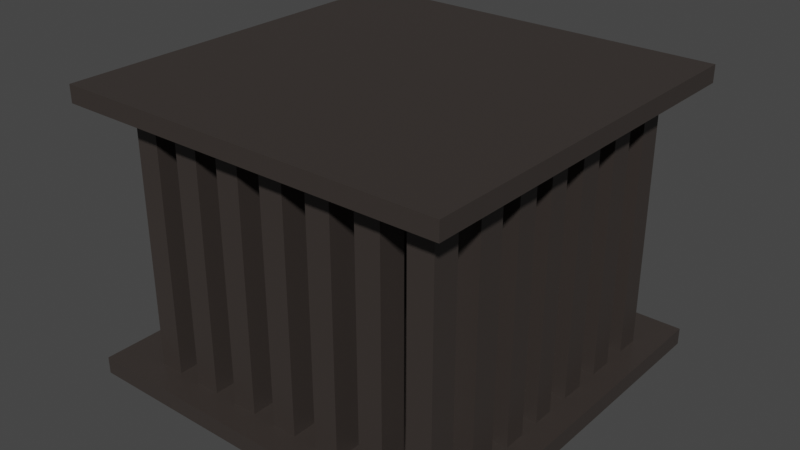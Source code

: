# Source: CageGoal.blend  (saved by Blender 2.80.75; exported with 4.5.12 LTS)
import bpy
from mathutils import Matrix  # noqa: F401  (used for matrix-valued properties, if any)

bpy.ops.wm.read_factory_settings(use_empty=True)
scene = bpy.context.scene
scene.name = 'Scene'

# ---- collections
col_collection = bpy.data.collections.new('Collection'); scene.collection.children.link(col_collection)

# ---- materials (node trees are filled in below, after node groups)
mat_material = bpy.data.materials.new('Material')
mat_material.alpha_threshold = 0.0
mat_material.use_transparent_shadow = False
mat_material.line_color = (0.0, 0.0, 0.0, 1.0)

# ---- material node trees
mat_material.use_nodes = True; mat_material.node_tree.nodes.clear()
_N = mat_material.node_tree.nodes; _L = mat_material.node_tree.links
n0 = _N.new('ShaderNodeOutputMaterial'); n0.name = 'Material Output'; n0.location = (300, 300)
n1 = _N.new('ShaderNodeBsdfPrincipled'); n1.name = 'Principled BSDF'; n1.location = (10, 300)
n1.distribution = 'GGX'
n1.subsurface_method = 'BURLEY'
n1.inputs[0].default_value = (0.04203, 0.03407, 0.03045, 1.0)
n1.inputs[2].default_value = 0.4
n1.inputs[3].default_value = 1.45
n1.inputs[27].default_value = (0.0, 0.0, 0.0, 1.0)
n1.inputs[28].default_value = 1.0
_L.new(n1.outputs[0], n0.inputs[0])
n0.is_active_output = True

# ---- world
world_world = bpy.data.worlds.new('World'); scene.world = world_world
world_world.use_nodes = True; world_world.node_tree.nodes.clear()
_N = world_world.node_tree.nodes; _L = world_world.node_tree.links
n0 = _N.new('ShaderNodeOutputWorld'); n0.name = 'World Output'; n0.location = (300, 300)
n1 = _N.new('ShaderNodeBackground'); n1.name = 'Background'; n1.location = (10, 300)
n1.inputs[0].default_value = (0.05088, 0.05088, 0.05088, 1.0)
_L.new(n1.outputs[0], n0.inputs[0])
n0.is_active_output = True
world_world.color = (0.05088, 0.05088, 0.05088)
world_world.use_sun_shadow = False
world_world.sun_shadow_jitter_overblur = 0.0

# ---- meshes
me_cube_002 = bpy.data.meshes.new('Cube.002')
me_cube_002.from_pydata([(1.0, 1.0, 1.0), (1.0, 1.0, -1.0), (1.0, -1.0, 1.0), (1.0, -1.0, -1.0), (-1.0, 1.0, 1.0), (-1.0, 1.0, -1.0), (-1.0, -1.0, 1.0), (-1.0, -1.0, -1.0), (1.0, 1.0, 32.7), (1.0, 1.0, 30.7), (1.0, -1.0, 32.7), (1.0, -1.0, 30.7), (-1.0, 1.0, 32.7), (-1.0, 1.0, 30.7), (-1.0, -1.0, 32.7), (-1.0, -1.0, 30.7), (-0.003192, 1.0, 30.7), (-0.003192, -1.0, 32.7), (-0.003192, -1.0, 30.7), (-0.003192, 1.0, 32.7), (-1.0, 0.0, 30.7), (1.0, 0.0, 32.7), (-1.0, 0.0, 32.7), (1.0, 0.0, 30.7), (-0.003192, 0.0, 30.7), (-0.003192, 0.0, 32.7), (-1.0, -0.4475, 30.7), (1.0, -0.4475, 32.7), (-0.003192, -0.4475, 30.7), (-0.003192, -0.4475, 32.7), (-1.0, -0.4475, 32.7), (1.0, -0.4475, 30.7), (-1.0, 0.5, 32.7), (1.0, 0.5, 30.7), (-1.0, 0.5, 30.7), (1.0, 0.5, 32.7), (-0.003192, 0.5, 30.7), (-0.003192, 0.5, 32.7), (-0.5016, 1.0, 30.7), (-0.5016, -1.0, 32.7), (-0.5016, -1.0, 30.7), (-0.5016, 1.0, 32.7), (-0.5016, 0.0, 30.7), (-0.5016, 0.0, 32.7), (-0.5016, -0.4475, 30.7), (-0.5016, -0.4475, 32.7), (-0.5016, 0.5, 32.7), (-0.5016, 0.5, 30.7), (0.4984, -1.0, 30.7), (0.4984, 1.0, 32.7), (0.4984, 1.0, 30.7), (0.4984, -1.0, 32.7), (0.4984, 0.0, 32.7), (0.4984, 0.0, 30.7), (0.4984, -0.4475, 32.7), (0.4984, -0.4475, 30.7), (0.4984, 0.5, 30.7), (0.4984, 0.5, 32.7), (-1.0, -0.7238, 30.7), (1.0, -0.7238, 32.7), (-0.003192, -0.7238, 30.7), (-0.003192, -0.7238, 32.7), (-1.0, -0.7238, 32.7), (1.0, -0.7238, 30.7), (-0.5016, -0.7238, 30.7), (-0.5016, -0.7238, 32.7), (0.4984, -0.7238, 32.7), (0.4984, -0.7238, 30.7), (-1.0, 0.25, 30.7), (1.0, 0.25, 32.7), (-0.003192, 0.25, 30.7), (-0.003192, 0.25, 32.7), (-1.0, 0.25, 32.7), (1.0, 0.25, 30.7), (-0.5016, 0.25, 32.7), (-0.5016, 0.25, 30.7), (0.4984, 0.25, 30.7), (0.4984, 0.25, 32.7), (-1.0, 0.75, 32.7), (1.0, 0.75, 30.7), (-1.0, 0.75, 30.7), (1.0, 0.75, 32.7), (-0.003192, 0.75, 30.7), (-0.003192, 0.75, 32.7), (-0.5016, 0.75, 30.7), (-0.5016, 0.75, 32.7), (0.4984, 0.75, 32.7), (0.4984, 0.75, 30.7), (-1.0, -0.2205, 32.7), (1.0, -0.2205, 30.7), (-1.0, -0.2205, 30.7), (1.0, -0.2205, 32.7), (-0.003192, -0.2205, 30.7), (-0.003192, -0.2205, 32.7), (-0.5016, -0.2205, 32.7), (-0.5016, -0.2205, 30.7), (0.4984, -0.2205, 30.7), (0.4984, -0.2205, 32.7), (0.7492, -1.0, 30.7), (0.7492, 1.0, 32.7), (0.7492, 0.0, 32.7), (0.7492, -0.4475, 32.7), (0.7492, 0.5, 32.7), (0.7492, 1.0, 30.7), (0.7492, -1.0, 32.7), (0.7492, 0.0, 30.7), (0.7492, -0.4475, 30.7), (0.7492, 0.5, 30.7), (0.7492, -0.7238, 32.7), (0.7492, -0.7238, 30.7), (0.7492, 0.25, 32.7), (0.7492, 0.25, 30.7), (0.7492, 0.75, 32.7), (0.7492, 0.75, 30.7), (0.7492, -0.2205, 32.7), (0.7492, -0.2205, 30.7), (0.2476, 1.0, 30.7), (0.2476, -1.0, 32.7), (0.2476, 0.0, 30.7), (0.2476, -0.4475, 30.7), (0.2476, 0.5, 30.7), (0.2476, -1.0, 30.7), (0.2476, 1.0, 32.7), (0.2476, 0.0, 32.7), (0.2476, -0.4475, 32.7), (0.2476, 0.5, 32.7), (0.2476, -0.7238, 30.7), (0.2476, -0.7238, 32.7), (0.2476, 0.25, 30.7), (0.2476, 0.25, 32.7), (0.2476, 0.75, 30.7), (0.2476, 0.75, 32.7), (0.2476, -0.2205, 30.7), (0.2476, -0.2205, 32.7), (-0.2524, -1.0, 30.7), (-0.2524, 1.0, 32.7), (-0.2524, 0.0, 32.7), (-0.2524, -0.4475, 32.7), (-0.2524, 0.5, 32.7), (-0.2524, 1.0, 30.7), (-0.2524, -1.0, 32.7), (-0.2524, 0.0, 30.7), (-0.2524, -0.4475, 30.7), (-0.2524, 0.5, 30.7), (-0.2524, -0.7238, 32.7), (-0.2524, -0.7238, 30.7), (-0.2524, 0.25, 32.7), (-0.2524, 0.25, 30.7), (-0.2524, 0.75, 32.7), (-0.2524, 0.75, 30.7), (-0.2524, -0.2205, 32.7), (-0.2524, -0.2205, 30.7), (-0.7508, 1.0, 30.7), (-0.7508, -1.0, 32.7), (-0.7508, 0.0, 30.7), (-0.7508, -0.4475, 30.7), (-0.7508, 0.5, 30.7), (-0.7508, -1.0, 30.7), (-0.7508, 1.0, 32.7), (-0.7508, 0.0, 32.7), (-0.7508, -0.4475, 32.7), (-0.7508, 0.5, 32.7), (-0.7508, -0.7238, 30.7), (-0.7508, -0.7238, 32.7), (-0.7508, 0.25, 30.7), (-0.7508, 0.25, 32.7), (-0.7508, 0.75, 30.7), (-0.7508, 0.75, 32.7), (-0.7508, -0.2205, 30.7), (-0.7508, -0.2205, 32.7), (-1.0, -0.8619, 30.7), (1.0, -0.8619, 32.7), (-0.003192, -0.8619, 30.7), (-0.003192, -0.8619, 32.7), (-0.5016, -0.8619, 30.7), (-0.5016, -0.8619, 32.7), (0.4984, -0.8619, 32.7), (0.4984, -0.8619, 30.7), (-1.0, -0.8619, 32.7), (1.0, -0.8619, 30.7), (0.7492, -0.8619, 32.7), (0.7492, -0.8619, 30.7), (0.2476, -0.8619, 30.7), (0.2476, -0.8619, 32.7), (-0.2524, -0.8619, 32.7), (-0.2524, -0.8619, 30.7), (-0.7508, -0.8619, 30.7), (-0.7508, -0.8619, 32.7), (-1.0, -0.5856, 32.7), (1.0, -0.5856, 30.7), (-1.0, -0.5856, 30.7), (1.0, -0.5856, 32.7), (-0.003192, -0.5856, 30.7), (-0.003192, -0.5856, 32.7), (-0.5016, -0.5856, 30.7), (-0.5016, -0.5856, 32.7), (0.4984, -0.5856, 32.7), (0.4984, -0.5856, 30.7), (0.7492, -0.5856, 30.7), (0.7492, -0.5856, 32.7), (0.2476, -0.5856, 32.7), (0.2476, -0.5856, 30.7), (-0.2524, -0.5856, 30.7), (-0.2524, -0.5856, 32.7), (-0.7508, -0.5856, 32.7), (-0.7508, -0.5856, 30.7), (-1.0, -0.334, 30.7), (1.0, -0.334, 32.7), (-0.003192, -0.334, 30.7), (-0.003192, -0.334, 32.7), (-0.5016, -0.334, 32.7), (-0.5016, -0.334, 30.7), (0.4984, -0.334, 30.7), (0.4984, -0.334, 32.7), (-1.0, -0.334, 32.7), (1.0, -0.334, 30.7), (0.7492, -0.334, 32.7), (0.7492, -0.334, 30.7), (0.2476, -0.334, 30.7), (0.2476, -0.334, 32.7), (-0.2524, -0.334, 32.7), (-0.2524, -0.334, 30.7), (-0.7508, -0.334, 30.7), (-0.7508, -0.334, 32.7), (-1.0, -0.1102, 32.7), (1.0, -0.1102, 30.7), (-1.0, -0.1102, 30.7), (1.0, -0.1102, 32.7), (-0.003192, -0.1102, 30.7), (-0.003192, -0.1102, 32.7), (-0.5016, -0.1102, 32.7), (-0.5016, -0.1102, 30.7), (0.4984, -0.1102, 30.7), (0.4984, -0.1102, 32.7), (0.7492, -0.1102, 30.7), (0.7492, -0.1102, 32.7), (0.2476, -0.1102, 32.7), (0.2476, -0.1102, 30.7), (-0.2524, -0.1102, 30.7), (-0.2524, -0.1102, 32.7), (-0.7508, -0.1102, 32.7), (-0.7508, -0.1102, 30.7), (-1.0, 0.125, 30.7), (1.0, 0.125, 32.7), (-0.003192, 0.125, 30.7), (-0.003192, 0.125, 32.7), (-0.5016, 0.125, 32.7), (-0.5016, 0.125, 30.7), (0.4984, 0.125, 30.7), (0.4984, 0.125, 32.7), (-1.0, 0.125, 32.7), (1.0, 0.125, 30.7), (0.7492, 0.125, 32.7), (0.7492, 0.125, 30.7), (0.2476, 0.125, 30.7), (0.2476, 0.125, 32.7), (-0.2524, 0.125, 32.7), (-0.2524, 0.125, 30.7), (-0.7508, 0.125, 30.7), (-0.7508, 0.125, 32.7), (-1.0, 0.375, 32.7), (1.0, 0.375, 30.7), (-1.0, 0.375, 30.7), (1.0, 0.375, 32.7), (-0.003192, 0.375, 30.7), (-0.003192, 0.375, 32.7), (-0.5016, 0.375, 32.7), (-0.5016, 0.375, 30.7), (0.4984, 0.375, 30.7), (0.4984, 0.375, 32.7), (0.7492, 0.375, 30.7), (0.7492, 0.375, 32.7), (0.2476, 0.375, 32.7), (0.2476, 0.375, 30.7), (-0.2524, 0.375, 30.7), (-0.2524, 0.375, 32.7), (-0.7508, 0.375, 32.7), (-0.7508, 0.375, 30.7), (-1.0, 0.625, 30.7), (1.0, 0.625, 32.7), (-0.003192, 0.625, 30.7), (-0.003192, 0.625, 32.7), (-0.5016, 0.625, 30.7), (-0.5016, 0.625, 32.7), (0.4984, 0.625, 32.7), (0.4984, 0.625, 30.7), (-1.0, 0.625, 32.7), (1.0, 0.625, 30.7), (0.7492, 0.625, 32.7), (0.7492, 0.625, 30.7), (0.2476, 0.625, 30.7), (0.2476, 0.625, 32.7), (-0.2524, 0.625, 32.7), (-0.2524, 0.625, 30.7), (-0.7508, 0.625, 30.7), (-0.7508, 0.625, 32.7), (-1.0, 0.875, 32.7), (1.0, 0.875, 30.7), (-1.0, 0.875, 30.7), (1.0, 0.875, 32.7), (-0.003192, 0.875, 30.7), (-0.003192, 0.875, 32.7), (-0.5016, 0.875, 30.7), (-0.5016, 0.875, 32.7), (0.4984, 0.875, 32.7), (0.4984, 0.875, 30.7), (0.7492, 0.875, 30.7), (0.7492, 0.875, 32.7), (0.2476, 0.875, 32.7), (0.2476, 0.875, 30.7), (-0.2524, 0.875, 30.7), (-0.2524, 0.875, 32.7), (-0.7508, 0.875, 32.7), (-0.7508, 0.875, 30.7), (-0.8754, 1.0, 30.7), (-0.8754, -1.0, 32.7), (-0.8754, 0.0, 30.7), (-0.8754, -0.4475, 30.7), (-0.8754, 0.5, 30.7), (-0.8754, -0.7238, 30.7), (-0.8754, 0.25, 30.7), (-0.8754, 0.75, 30.7), (-0.8754, -0.2205, 30.7), (-0.8754, -1.0, 30.7), (-0.8754, 1.0, 32.7), (-0.8754, 0.0, 32.7), (-0.8754, -0.4475, 32.7), (-0.8754, 0.5, 32.7), (-0.8754, -0.7238, 32.7), (-0.8754, 0.25, 32.7), (-0.8754, 0.75, 32.7), (-0.8754, -0.2205, 32.7), (-0.8754, -0.8619, 30.7), (-0.8754, -0.8619, 32.7), (-0.8754, -0.5856, 30.7), (-0.8754, -0.5856, 32.7), (-0.8754, -0.334, 30.7), (-0.8754, -0.334, 32.7), (-0.8754, -0.1102, 30.7), (-0.8754, -0.1102, 32.7), (-0.8754, 0.125, 30.7), (-0.8754, 0.125, 32.7), (-0.8754, 0.375, 30.7), (-0.8754, 0.375, 32.7), (-0.8754, 0.625, 30.7), (-0.8754, 0.625, 32.7), (-0.8754, 0.875, 30.7), (-0.8754, 0.875, 32.7), (-0.6262, -1.0, 30.7), (-0.6262, 1.0, 32.7), (-0.6262, 0.0, 32.7), (-0.6262, -0.4475, 32.7), (-0.6262, 0.5, 32.7), (-0.6262, -0.7238, 32.7), (-0.6262, 0.25, 32.7), (-0.6262, 0.75, 32.7), (-0.6262, -0.2205, 32.7), (-0.6262, 1.0, 30.7), (-0.6262, -1.0, 32.7), (-0.6262, 0.0, 30.7), (-0.6262, -0.4475, 30.7), (-0.6262, 0.5, 30.7), (-0.6262, -0.7238, 30.7), (-0.6262, 0.25, 30.7), (-0.6262, 0.75, 30.7), (-0.6262, -0.2205, 30.7), (-0.6262, -0.8619, 32.7), (-0.6262, -0.8619, 30.7), (-0.6262, -0.5856, 32.7), (-0.6262, -0.5856, 30.7), (-0.6262, -0.334, 32.7), (-0.6262, -0.334, 30.7), (-0.6262, -0.1102, 32.7), (-0.6262, -0.1102, 30.7), (-0.6262, 0.125, 32.7), (-0.6262, 0.125, 30.7), (-0.6262, 0.375, 32.7), (-0.6262, 0.375, 30.7), (-0.6262, 0.625, 32.7), (-0.6262, 0.625, 30.7), (-0.6262, 0.875, 32.7), (-0.6262, 0.875, 30.7), (-0.377, 1.0, 30.7), (-0.377, -1.0, 32.7), (-0.377, 0.0, 30.7), (-0.377, -0.4475, 30.7), (-0.377, 0.5, 30.7), (-0.377, -0.7238, 30.7), (-0.377, 0.25, 30.7), (-0.377, 0.75, 30.7), (-0.377, -0.2205, 30.7), (-0.377, -1.0, 30.7), (-0.377, 1.0, 32.7), (-0.377, 0.0, 32.7), (-0.377, -0.4475, 32.7), (-0.377, 0.5, 32.7), (-0.377, -0.7238, 32.7), (-0.377, 0.25, 32.7), (-0.377, 0.75, 32.7), (-0.377, -0.2205, 32.7), (-0.377, -0.8619, 30.7), (-0.377, -0.8619, 32.7), (-0.377, -0.5856, 30.7), (-0.377, -0.5856, 32.7), (-0.377, -0.334, 30.7), (-0.377, -0.334, 32.7), (-0.377, -0.1102, 30.7), (-0.377, -0.1102, 32.7), (-0.377, 0.125, 30.7), (-0.377, 0.125, 32.7), (-0.377, 0.375, 30.7), (-0.377, 0.375, 32.7), (-0.377, 0.625, 30.7), (-0.377, 0.625, 32.7), (-0.377, 0.875, 30.7), (-0.377, 0.875, 32.7), (-0.1278, -1.0, 30.7), (-0.1278, 1.0, 32.7), (-0.1278, 0.0, 32.7), (-0.1278, -0.4475, 32.7), (-0.1278, 0.5, 32.7), (-0.1278, -0.7238, 32.7), (-0.1278, 0.25, 32.7), (-0.1278, 0.75, 32.7), (-0.1278, -0.2205, 32.7), (-0.1278, 1.0, 30.7), (-0.1278, -1.0, 32.7), (-0.1278, 0.0, 30.7), (-0.1278, -0.4475, 30.7), (-0.1278, 0.5, 30.7), (-0.1278, -0.7238, 30.7), (-0.1278, 0.25, 30.7), (-0.1278, 0.75, 30.7), (-0.1278, -0.2205, 30.7), (-0.1278, -0.8619, 32.7), (-0.1278, -0.8619, 30.7), (-0.1278, -0.5856, 32.7), (-0.1278, -0.5856, 30.7), (-0.1278, -0.334, 32.7), (-0.1278, -0.334, 30.7), (-0.1278, -0.1102, 32.7), (-0.1278, -0.1102, 30.7), (-0.1278, 0.125, 32.7), (-0.1278, 0.125, 30.7), (-0.1278, 0.375, 32.7), (-0.1278, 0.375, 30.7), (-0.1278, 0.625, 32.7), (-0.1278, 0.625, 30.7), (-0.1278, 0.875, 32.7), (-0.1278, 0.875, 30.7), (0.1222, 1.0, 30.7), (0.1222, -1.0, 32.7), (0.1222, 0.0, 30.7), (0.1222, -0.4475, 30.7), (0.1222, 0.5, 30.7), (0.1222, -0.7238, 30.7), (0.1222, 0.25, 30.7), (0.1222, 0.75, 30.7), (0.1222, -0.2205, 30.7), (0.1222, -1.0, 30.7), (0.1222, 1.0, 32.7), (0.1222, 0.0, 32.7), (0.1222, -0.4475, 32.7), (0.1222, 0.5, 32.7), (0.1222, -0.7238, 32.7), (0.1222, 0.25, 32.7), (0.1222, 0.75, 32.7), (0.1222, -0.2205, 32.7), (0.1222, -0.8619, 30.7), (0.1222, -0.8619, 32.7), (0.1222, -0.5856, 30.7), (0.1222, -0.5856, 32.7), (0.1222, -0.334, 30.7), (0.1222, -0.334, 32.7), (0.1222, -0.1102, 30.7), (0.1222, -0.1102, 32.7), (0.1222, 0.125, 30.7), (0.1222, 0.125, 32.7), (0.1222, 0.375, 30.7), (0.1222, 0.375, 32.7), (0.1222, 0.625, 30.7), (0.1222, 0.625, 32.7), (0.1222, 0.875, 30.7), (0.1222, 0.875, 32.7), (0.373, -1.0, 30.7), (0.373, 1.0, 32.7), (0.373, 0.0, 32.7), (0.373, -0.4475, 32.7), (0.373, 0.5, 32.7), (0.373, -0.7238, 32.7), (0.373, 0.25, 32.7), (0.373, 0.75, 32.7), (0.373, -0.2205, 32.7), (0.373, 1.0, 30.7), (0.373, -1.0, 32.7), (0.373, 0.0, 30.7), (0.373, -0.4475, 30.7), (0.373, 0.5, 30.7), (0.373, -0.7238, 30.7), (0.373, 0.25, 30.7), (0.373, 0.75, 30.7), (0.373, -0.2205, 30.7), (0.373, -0.8619, 32.7), (0.373, -0.8619, 30.7), (0.373, -0.5856, 32.7), (0.373, -0.5856, 30.7), (0.373, -0.334, 32.7), (0.373, -0.334, 30.7), (0.373, -0.1102, 32.7), (0.373, -0.1102, 30.7), (0.373, 0.125, 32.7), (0.373, 0.125, 30.7), (0.373, 0.375, 32.7), (0.373, 0.375, 30.7), (0.373, 0.625, 32.7), (0.373, 0.625, 30.7), (0.373, 0.875, 32.7), (0.373, 0.875, 30.7), (0.6238, 1.0, 30.7), (0.6238, -1.0, 32.7), (0.6238, 0.0, 30.7), (0.6238, -0.4475, 30.7), (0.6238, 0.5, 30.7), (0.6238, -0.7238, 30.7), (0.6238, 0.25, 30.7), (0.6238, 0.75, 30.7), (0.6238, -0.2205, 30.7), (0.6238, -1.0, 30.7), (0.6238, 1.0, 32.7), (0.6238, 0.0, 32.7), (0.6238, -0.4475, 32.7), (0.6238, 0.5, 32.7), (0.6238, -0.7238, 32.7), (0.6238, 0.25, 32.7), (0.6238, 0.75, 32.7), (0.6238, -0.2205, 32.7), (0.6238, -0.8619, 30.7), (0.6238, -0.8619, 32.7), (0.6238, -0.5856, 30.7), (0.6238, -0.5856, 32.7), (0.6238, -0.334, 30.7), (0.6238, -0.334, 32.7), (0.6238, -0.1102, 30.7), (0.6238, -0.1102, 32.7), (0.6238, 0.125, 30.7), (0.6238, 0.125, 32.7), (0.6238, 0.375, 30.7), (0.6238, 0.375, 32.7), (0.6238, 0.625, 30.7), (0.6238, 0.625, 32.7), (0.6238, 0.875, 30.7), (0.6238, 0.875, 32.7), (0.8746, -1.0, 30.7), (0.8746, 1.0, 32.7), (0.8746, 0.0, 32.7), (0.8746, -0.4475, 32.7), (0.8746, 0.5, 32.7), (0.8746, -0.7238, 32.7), (0.8746, 0.25, 32.7), (0.8746, 0.75, 32.7), (0.8746, -0.2205, 32.7), (0.8746, 1.0, 30.7), (0.8746, -1.0, 32.7), (0.8746, 0.0, 30.7), (0.8746, -0.4475, 30.7), (0.8746, 0.5, 30.7), (0.8746, -0.7238, 30.7), (0.8746, 0.25, 30.7), (0.8746, 0.75, 30.7), (0.8746, -0.2205, 30.7), (0.8746, -0.8619, 32.7), (0.8746, -0.8619, 30.7), (0.8746, -0.5856, 32.7), (0.8746, -0.5856, 30.7), (0.8746, -0.334, 32.7), (0.8746, -0.334, 30.7), (0.8746, -0.1102, 32.7), (0.8746, -0.1102, 30.7), (0.8746, 0.125, 32.7), (0.8746, 0.125, 30.7), (0.8746, 0.375, 32.7), (0.8746, 0.375, 30.7), (0.8746, 0.625, 32.7), (0.8746, 0.625, 30.7), (0.8746, 0.875, 32.7), (0.8746, 0.875, 30.7), (0.8746, -0.7238, 0.7526), (0.7492, -0.7238, 0.7526), (0.7492, -0.8619, 0.7526), (0.8746, -0.8619, 0.7526), (0.8746, -0.4475, 0.6714), (0.7492, -0.4475, 0.6714), (0.7492, -0.5856, 0.6714), (0.8746, -0.5856, 0.6714), (0.8746, -0.2205, 0.8337), (0.7492, -0.2205, 0.8337), (0.7492, -0.334, 0.8337), (0.8746, -0.334, 0.8337), (0.8746, 0.0, 0.8337), (0.7492, 0.0, 0.8337), (0.7492, -0.1102, 0.8337), (0.8746, -0.1102, 0.8337), (0.8746, 0.25, 0.6714), (0.7492, 0.25, 0.6714), (0.7492, 0.125, 0.6714), (0.8746, 0.125, 0.6714), (0.8746, 0.5, 0.8337), (0.7492, 0.5, 0.8337), (0.7492, 0.375, 0.8337), (0.8746, 0.375, 0.8337), (0.8746, 0.75, 0.5903), (0.7492, 0.75, 0.5903), (0.7492, 0.625, 0.5903), (0.8746, 0.625, 0.5903), (0.7492, 0.875, 0.9149), (0.7492, 0.75, 0.9149), (0.6238, 0.75, 0.9149), (0.6238, 0.875, 0.9149), (0.4984, 0.875, 0.9149), (0.4984, 0.75, 0.9149), (0.373, 0.75, 0.9149), (0.373, 0.875, 0.9149), (0.2476, 0.875, 0.6714), (0.2476, 0.75, 0.6714), (0.1222, 0.75, 0.6714), (0.1222, 0.875, 0.6714), (-0.003192, 0.875, 0.6714), (-0.003192, 0.75, 0.6714), (-0.1278, 0.75, 0.6714), (-0.1278, 0.875, 0.6714), (-0.2524, 0.875, 0.8338), (-0.2524, 0.75, 0.8338), (-0.377, 0.75, 0.8338), (-0.377, 0.875, 0.8338), (-0.5016, 0.875, 0.6714), (-0.5016, 0.75, 0.6714), (-0.6262, 0.75, 0.6714), (-0.6262, 0.875, 0.6714), (-0.7508, 0.875, 0.7526), (-0.7508, 0.75, 0.7526), (-0.8754, 0.75, 0.7526), (-0.8754, 0.875, 0.7526), (-0.7508, 0.625, 0.7526), (-0.7508, 0.5, 0.7526), (-0.8754, 0.5, 0.7526), (-0.8754, 0.625, 0.7526), (-0.7508, 0.375, 0.9149), (-0.7508, 0.25, 0.9149), (-0.8754, 0.25, 0.9149), (-0.8754, 0.375, 0.9149), (-0.7508, 0.125, 0.7526), (-0.7508, 0.0, 0.7526), (-0.8754, 0.0, 0.7526), (-0.8754, 0.125, 0.7526), (-0.7508, -0.1102, 0.8337), (-0.7508, -0.2205, 0.8337), (-0.8754, -0.2205, 0.8337), (-0.8754, -0.1102, 0.8337), (-0.7508, -0.334, 0.8013), (-0.7508, -0.4475, 0.8013), (-0.8754, -0.4475, 0.8013), (-0.8754, -0.334, 0.8013), (-0.7508, -0.5856, 0.6065), (-0.7508, -0.7238, 0.6065), (-0.8754, -0.7238, 0.6065), (-0.8754, -0.5856, 0.6065), (-0.6262, -0.7238, 0.8013), (-0.7508, -0.7238, 0.8013), (-0.7508, -0.8619, 0.8013), (-0.6262, -0.8619, 0.8013), (-0.377, -0.7238, 0.9961), (-0.5016, -0.7238, 0.9961), (-0.5016, -0.8619, 0.9961), (-0.377, -0.8619, 0.9961), (-0.1278, -0.7238, 0.6714), (-0.2524, -0.7238, 0.6714), (-0.2524, -0.8619, 0.6714), (-0.1278, -0.8619, 0.6714), (0.1222, -0.7238, 0.8338), (-0.003192, -0.7238, 0.8338), (-0.003192, -0.8619, 0.8338), (0.1222, -0.8619, 0.8338), (0.373, -0.7238, 0.7526), (0.2476, -0.7238, 0.7526), (0.2476, -0.8619, 0.7526), (0.373, -0.8619, 0.7526), (0.6238, -0.7238, 0.8338), (0.4984, -0.7238, 0.8338), (0.4984, -0.8619, 0.8338), (0.6238, -0.8619, 0.8338)], [], [(0, 4, 6, 2), (3, 2, 6, 7), (7, 6, 4, 5), (5, 1, 3, 7), (1, 0, 2, 3), (5, 4, 0, 1), (333, 178, 14, 315), (323, 315, 14, 15), (298, 296, 12, 13), (571, 179, 11, 552), (179, 171, 10, 11), (561, 553, 8, 9), (425, 417, 19, 16), (435, 172, 18, 416), (459, 451, 17, 18), (469, 173, 17, 451), (477, 245, 25, 461), (443, 244, 24, 427), (251, 243, 21, 23), (579, 251, 23, 563), (226, 224, 22, 20), (341, 250, 22, 325), (190, 188, 30, 26), (473, 209, 29, 462), (439, 208, 28, 428), (215, 207, 27, 31), (575, 215, 31, 564), (337, 214, 30, 326), (345, 286, 32, 327), (583, 287, 33, 565), (287, 279, 35, 33), (447, 280, 36, 429), (481, 281, 37, 463), (262, 260, 32, 34), (379, 282, 47, 361), (413, 283, 46, 395), (405, 210, 45, 394), (371, 211, 44, 360), (409, 246, 43, 393), (375, 247, 42, 359), (367, 174, 40, 348), (357, 349, 41, 38), (391, 383, 39, 40), (401, 175, 39, 383), (549, 284, 57, 531), (515, 285, 56, 497), (507, 212, 55, 496), (541, 213, 54, 530), (511, 248, 53, 495), (545, 249, 52, 529), (537, 176, 51, 519), (527, 519, 51, 48), (493, 485, 49, 50), (503, 177, 48, 484), (505, 197, 67, 498), (539, 196, 66, 532), (403, 195, 65, 396), (369, 194, 64, 362), (170, 178, 62, 58), (471, 193, 61, 464), (437, 192, 60, 430), (189, 191, 59, 63), (573, 189, 63, 566), (335, 188, 62, 328), (547, 269, 77, 533), (513, 268, 76, 499), (377, 267, 75, 363), (411, 266, 74, 397), (242, 250, 72, 68), (343, 260, 72, 329), (581, 261, 73, 567), (261, 263, 69, 73), (445, 264, 70, 431), (479, 265, 71, 465), (305, 87, 619, 618), (551, 304, 86, 534), (415, 303, 85, 398), (381, 302, 634, 637), (483, 301, 83, 466), (300, 82, 627, 626), (297, 299, 81, 79), (585, 297, 79, 568), (347, 296, 78, 330), (278, 286, 78, 80), (543, 233, 97, 535), (509, 232, 96, 501), (373, 231, 95, 365), (407, 230, 94, 399), (339, 224, 88, 331), (577, 225, 89, 569), (225, 227, 91, 89), (441, 228, 92, 433), (475, 229, 93, 467), (206, 214, 88, 90), (542, 234, 115, 526), (576, 235, 114, 560), (525, 550, 617, 616), (584, 307, 112, 559), (546, 270, 111, 524), (580, 271, 110, 558), (538, 198, 109, 523), (572, 199, 108, 557), (552, 562, 104, 98), (570, 180, 104, 562), (578, 252, 100, 554), (574, 216, 101, 555), (582, 288, 102, 556), (548, 289, 107, 522), (540, 217, 106, 521), (544, 253, 105, 520), (518, 528, 99, 103), (536, 181, 98, 527), (508, 236, 133, 492), (474, 237, 132, 458), (516, 308, 131, 491), (309, 130, 623, 622), (512, 272, 129, 490), (478, 273, 128, 456), (504, 200, 127, 489), (470, 201, 126, 455), (468, 182, 121, 459), (450, 460, 122, 116), (476, 254, 118, 452), (472, 218, 119, 453), (480, 290, 120, 454), (514, 291, 125, 488), (506, 219, 124, 487), (510, 255, 123, 486), (502, 183, 117, 494), (484, 494, 117, 121), (406, 238, 151, 390), (440, 239, 150, 424), (414, 310, 630, 633), (448, 311, 148, 423), (410, 274, 147, 388), (444, 275, 146, 422), (402, 202, 145, 387), (436, 203, 144, 421), (434, 184, 140, 426), (416, 426, 140, 134), (442, 256, 136, 418), (438, 220, 137, 419), (446, 292, 138, 420), (412, 293, 143, 386), (404, 221, 142, 385), (408, 257, 141, 384), (400, 185, 134, 391), (382, 392, 135, 139), (372, 240, 169, 356), (241, 168, 655, 654), (380, 312, 167, 355), (313, 166, 639, 638), (376, 276, 165, 354), (320, 342, 649, 648), (368, 204, 163, 353), (162, 319, 664, 663), (314, 324, 158, 152), (332, 186, 157, 323), (258, 154, 651, 650), (155, 317, 660, 659), (294, 156, 643, 642), (378, 295, 161, 352), (370, 223, 160, 351), (374, 259, 159, 350), (348, 358, 153, 157), (366, 187, 153, 358), (353, 163, 187, 366), (319, 162, 186, 332), (387, 145, 185, 400), (421, 144, 184, 434), (489, 127, 183, 502), (455, 126, 182, 468), (523, 109, 181, 536), (557, 108, 180, 570), (15, 14, 178, 170), (498, 67, 177, 503), (532, 66, 176, 537), (396, 65, 175, 401), (362, 64, 174, 367), (464, 61, 173, 469), (430, 60, 172, 435), (63, 59, 171, 179), (566, 63, 179, 571), (328, 62, 178, 333), (317, 155, 205, 334), (351, 160, 204, 368), (419, 137, 203, 436), (385, 142, 202, 402), (453, 119, 201, 470), (487, 124, 200, 504), (555, 101, 199, 572), (521, 106, 198, 538), (326, 30, 188, 335), (564, 31, 189, 573), (31, 27, 191, 189), (428, 28, 192, 437), (462, 29, 193, 471), (360, 44, 194, 369), (394, 45, 195, 403), (530, 54, 196, 539), (496, 55, 197, 505), (58, 62, 188, 190), (356, 169, 223, 370), (322, 168, 222, 336), (390, 151, 221, 404), (424, 150, 220, 438), (492, 133, 219, 506), (458, 132, 218, 472), (526, 115, 217, 540), (560, 114, 216, 574), (26, 30, 214, 206), (535, 97, 213, 541), (501, 96, 212, 507), (365, 95, 211, 371), (399, 94, 210, 405), (331, 88, 214, 337), (569, 89, 215, 575), (89, 91, 207, 215), (433, 92, 208, 439), (467, 93, 209, 473), (316, 154, 241, 338), (350, 159, 240, 372), (418, 136, 239, 440), (384, 141, 238, 406), (452, 118, 237, 474), (486, 123, 236, 508), (554, 100, 235, 576), (520, 105, 234, 542), (461, 25, 229, 475), (427, 24, 228, 441), (23, 21, 227, 225), (563, 23, 225, 577), (325, 22, 224, 339), (393, 43, 230, 407), (359, 42, 231, 373), (495, 53, 232, 509), (529, 52, 233, 543), (90, 88, 224, 226), (354, 165, 259, 374), (320, 164, 258, 340), (388, 147, 257, 408), (422, 146, 256, 442), (490, 129, 255, 510), (456, 128, 254, 476), (524, 111, 253, 544), (558, 110, 252, 578), (20, 22, 250, 242), (533, 77, 249, 545), (499, 76, 248, 511), (363, 75, 247, 375), (397, 74, 246, 409), (329, 72, 250, 341), (567, 73, 251, 579), (73, 69, 243, 251), (431, 70, 244, 443), (465, 71, 245, 477), (318, 156, 277, 342), (352, 161, 276, 376), (420, 138, 275, 444), (386, 143, 274, 410), (454, 120, 273, 478), (488, 125, 272, 512), (556, 102, 271, 580), (522, 107, 270, 546), (463, 37, 265, 479), (429, 36, 264, 445), (33, 35, 263, 261), (565, 33, 261, 581), (327, 32, 260, 343), (395, 46, 266, 411), (361, 47, 267, 377), (497, 56, 268, 513), (531, 57, 269, 547), (68, 72, 260, 262), (355, 167, 295, 378), (321, 166, 294, 344), (389, 149, 293, 412), (423, 148, 292, 446), (491, 131, 291, 514), (457, 130, 290, 480), (525, 113, 289, 548), (559, 112, 288, 582), (34, 32, 286, 278), (500, 87, 285, 515), (534, 86, 284, 549), (398, 85, 283, 413), (364, 84, 282, 379), (466, 83, 281, 481), (432, 82, 280, 447), (79, 81, 279, 287), (568, 79, 287, 583), (330, 78, 286, 345), (314, 152, 313, 346), (349, 158, 312, 380), (417, 135, 311, 448), (382, 139, 310, 414), (450, 116, 309, 482), (485, 122, 308, 516), (553, 99, 307, 584), (518, 103, 306, 550), (324, 12, 296, 347), (561, 9, 297, 585), (9, 8, 299, 297), (425, 16, 300, 449), (460, 19, 301, 483), (357, 38, 302, 381), (392, 41, 303, 415), (528, 49, 304, 551), (493, 50, 305, 517), (80, 78, 296, 298), (158, 324, 347, 312), (13, 314, 346, 298), (167, 330, 345, 295), (80, 321, 344, 278), (161, 327, 343, 276), (34, 318, 342, 262), (165, 329, 341, 259), (68, 320, 340, 242), (159, 325, 339, 240), (20, 316, 338, 226), (169, 331, 337, 223), (90, 322, 336, 206), (160, 326, 335, 204), (26, 317, 334, 190), (163, 328, 333, 187), (58, 319, 332, 170), (278, 344, 318, 34), (206, 336, 317, 26), (242, 340, 316, 20), (170, 332, 323, 15), (13, 12, 324, 314), (190, 334, 319, 58), (262, 342, 320, 68), (298, 346, 321, 80), (226, 338, 322, 90), (240, 339, 331, 169), (312, 347, 330, 167), (276, 343, 329, 165), (204, 335, 328, 163), (295, 345, 327, 161), (223, 337, 326, 160), (259, 341, 325, 159), (157, 153, 315, 323), (187, 333, 315, 153), (152, 357, 381, 313), (41, 349, 380, 303), (166, 364, 379, 294), (85, 355, 378, 283), (156, 361, 377, 277), (46, 352, 376, 266), (164, 363, 375, 258), (74, 354, 374, 246), (154, 359, 373, 241), (43, 350, 372, 230), (168, 365, 371, 222), (94, 356, 370, 210), (155, 360, 369, 205), (45, 351, 368, 195), (162, 362, 666, 667), (65, 353, 366, 175), (175, 366, 358, 39), (40, 39, 358, 348), (246, 374, 350, 43), (210, 370, 351, 45), (283, 378, 352, 46), (195, 368, 353, 65), (266, 376, 354, 74), (303, 380, 355, 85), (230, 372, 356, 94), (241, 373, 365, 168), (313, 381, 364, 166), (277, 377, 363, 164), (205, 369, 362, 162), (152, 158, 349, 357), (186, 367, 348, 157), (258, 375, 359, 154), (222, 371, 360, 155), (294, 379, 361, 156), (135, 392, 415, 311), (38, 382, 414, 302), (148, 398, 413, 292), (84, 389, 412, 282), (138, 395, 411, 275), (47, 386, 410, 267), (146, 397, 409, 256), (75, 388, 408, 247), (136, 393, 407, 239), (42, 384, 406, 231), (150, 399, 405, 220), (95, 390, 404, 211), (137, 394, 403, 203), (44, 385, 402, 194), (144, 396, 401, 184), (64, 387, 670, 671), (38, 41, 392, 382), (174, 400, 391, 40), (247, 408, 384, 42), (211, 404, 385, 44), (282, 412, 386, 47), (194, 402, 387, 64), (267, 410, 388, 75), (302, 414, 389, 84), (231, 406, 390, 95), (239, 407, 399, 150), (311, 415, 398, 148), (275, 411, 397, 146), (203, 403, 396, 144), (184, 401, 383, 140), (134, 140, 383, 391), (256, 409, 393, 136), (220, 405, 394, 137), (292, 413, 395, 138), (139, 425, 449, 310), (19, 417, 448, 301), (149, 432, 447, 293), (83, 423, 446, 281), (143, 429, 445, 274), (37, 420, 444, 265), (147, 431, 443, 257), (71, 422, 442, 245), (141, 427, 441, 238), (25, 418, 440, 229), (151, 433, 439, 221), (93, 424, 438, 209), (142, 428, 437, 202), (29, 419, 436, 193), (145, 430, 674, 675), (61, 421, 434, 173), (281, 446, 420, 37), (209, 438, 419, 29), (245, 442, 418, 25), (18, 17, 426, 416), (173, 434, 426, 17), (193, 436, 421, 61), (265, 444, 422, 71), (301, 448, 423, 83), (229, 440, 424, 93), (238, 441, 433, 151), (310, 449, 432, 149), (274, 445, 431, 147), (202, 437, 430, 145), (293, 447, 429, 143), (221, 439, 428, 142), (257, 443, 427, 141), (185, 435, 416, 134), (139, 135, 417, 425), (122, 460, 483, 308), (16, 450, 482, 300), (131, 466, 481, 291), (82, 457, 480, 280), (125, 463, 479, 272), (36, 454, 478, 264), (129, 465, 477, 255), (70, 456, 476, 244), (123, 461, 475, 236), (24, 452, 474, 228), (133, 467, 473, 219), (92, 458, 472, 208), (124, 462, 471, 200), (28, 453, 470, 192), (127, 464, 469, 183), (468, 172, 680, 681), (280, 480, 454, 36), (208, 472, 453, 28), (244, 476, 452, 24), (16, 19, 460, 450), (172, 468, 459, 18), (192, 470, 455, 60), (264, 478, 456, 70), (300, 482, 457, 82), (228, 474, 458, 92), (236, 475, 467, 133), (308, 483, 466, 131), (272, 479, 465, 129), (200, 471, 464, 127), (291, 481, 463, 125), (219, 473, 462, 124), (255, 477, 461, 123), (183, 469, 451, 117), (121, 117, 451, 459), (116, 493, 517, 309), (49, 485, 516, 304), (130, 500, 515, 290), (86, 491, 514, 284), (120, 497, 513, 273), (57, 488, 512, 269), (128, 499, 511, 254), (77, 490, 510, 249), (118, 495, 509, 237), (52, 486, 508, 233), (132, 501, 507, 218), (97, 492, 506, 213), (119, 496, 505, 201), (54, 487, 504, 196), (503, 182, 684, 685), (66, 489, 502, 176), (48, 51, 494, 484), (176, 502, 494, 51), (249, 510, 486, 52), (213, 506, 487, 54), (284, 514, 488, 57), (196, 504, 489, 66), (269, 512, 490, 77), (304, 516, 491, 86), (233, 508, 492, 97), (237, 509, 501, 132), (309, 517, 500, 130), (273, 513, 499, 128), (201, 505, 498, 126), (182, 503, 484, 121), (116, 122, 485, 493), (254, 511, 495, 118), (218, 507, 496, 119), (290, 515, 497, 120), (99, 528, 551, 307), (50, 518, 550, 305), (112, 534, 549, 288), (87, 525, 548, 285), (102, 531, 547, 271), (56, 522, 546, 268), (110, 533, 545, 252), (76, 524, 544, 248), (100, 529, 543, 235), (53, 520, 542, 232), (114, 535, 541, 216), (96, 526, 540, 212), (101, 530, 539, 199), (55, 521, 538, 197), (108, 532, 537, 180), (177, 67, 687, 688), (177, 536, 527, 48), (50, 49, 528, 518), (248, 544, 520, 53), (212, 540, 521, 55), (285, 548, 522, 56), (197, 538, 523, 67), (268, 546, 524, 76), (305, 550, 525, 87), (232, 542, 526, 96), (235, 543, 535, 114), (307, 551, 534, 112), (271, 547, 533, 110), (199, 539, 532, 108), (98, 104, 519, 527), (180, 537, 519, 104), (252, 545, 529, 100), (216, 541, 530, 101), (288, 549, 531, 102), (103, 561, 585, 306), (8, 553, 584, 299), (289, 113, 611, 612), (81, 559, 582, 279), (270, 107, 607, 608), (35, 556, 580, 263), (111, 567, 602, 603), (69, 558, 578, 243), (577, 234, 600, 601), (21, 554, 576, 227), (115, 569, 594, 595), (91, 560, 574, 207), (106, 564, 590, 591), (27, 555, 572, 191), (181, 109, 587, 588), (59, 557, 570, 171), (279, 582, 556, 35), (207, 574, 555, 27), (243, 578, 554, 21), (171, 570, 562, 10), (11, 10, 562, 552), (191, 572, 557, 59), (263, 580, 558, 69), (299, 584, 559, 81), (227, 576, 560, 91), (234, 577, 569, 115), (306, 585, 568, 113), (270, 581, 567, 111), (198, 573, 566, 109), (289, 583, 565, 107), (217, 575, 564, 106), (253, 579, 563, 105), (103, 99, 553, 561), (181, 571, 552, 98), (587, 586, 589, 588), (566, 571, 589, 586), (571, 181, 588, 589), (109, 566, 586, 587), (591, 590, 593, 592), (564, 573, 593, 590), (573, 198, 592, 593), (198, 106, 591, 592), (595, 594, 597, 596), (575, 217, 596, 597), (569, 575, 597, 594), (217, 115, 595, 596), (599, 598, 601, 600), (563, 577, 601, 598), (234, 105, 599, 600), (105, 563, 598, 599), (603, 602, 605, 604), (253, 111, 603, 604), (567, 579, 605, 602), (579, 253, 604, 605), (607, 606, 609, 608), (565, 581, 609, 606), (107, 565, 606, 607), (581, 270, 608, 609), (611, 610, 613, 612), (113, 568, 610, 611), (583, 289, 612, 613), (568, 583, 613, 610), (617, 614, 615, 616), (113, 525, 616, 615), (306, 113, 615, 614), (550, 306, 614, 617), (621, 618, 619, 620), (517, 305, 618, 621), (87, 500, 620, 619), (500, 517, 621, 620), (625, 622, 623, 624), (457, 482, 625, 624), (130, 457, 624, 623), (482, 309, 622, 625), (629, 626, 627, 628), (449, 300, 626, 629), (82, 432, 628, 627), (432, 449, 629, 628), (633, 630, 631, 632), (310, 149, 631, 630), (389, 414, 633, 632), (149, 389, 632, 631), (637, 634, 635, 636), (302, 84, 635, 634), (84, 364, 636, 635), (364, 381, 637, 636), (641, 638, 639, 640), (346, 313, 638, 641), (321, 346, 641, 640), (166, 321, 640, 639), (645, 642, 643, 644), (344, 294, 642, 645), (318, 344, 645, 644), (156, 318, 644, 643), (649, 646, 647, 648), (164, 320, 648, 647), (342, 277, 646, 649), (277, 164, 647, 646), (653, 650, 651, 652), (316, 340, 653, 652), (340, 258, 650, 653), (154, 316, 652, 651), (657, 654, 655, 656), (322, 338, 657, 656), (168, 322, 656, 655), (338, 241, 654, 657), (661, 658, 659, 660), (222, 155, 659, 658), (336, 222, 658, 661), (317, 336, 661, 660), (665, 662, 663, 664), (319, 334, 665, 664), (205, 162, 663, 662), (334, 205, 662, 665), (667, 666, 669, 668), (186, 162, 667, 668), (367, 186, 668, 669), (362, 367, 669, 666), (671, 670, 673, 672), (174, 64, 671, 672), (387, 400, 673, 670), (400, 174, 672, 673), (675, 674, 677, 676), (430, 435, 677, 674), (435, 185, 676, 677), (185, 145, 675, 676), (679, 678, 681, 680), (60, 455, 678, 679), (455, 468, 681, 678), (172, 60, 679, 680), (683, 682, 685, 684), (498, 503, 685, 682), (126, 498, 682, 683), (182, 126, 683, 684), (687, 686, 689, 688), (67, 523, 686, 687), (523, 536, 689, 686), (536, 177, 688, 689)])
_uv = me_cube_002.uv_layers.new(name='UVMap')
_uv.uv.foreach_set('vector', [0.375, 0.0, 0.625, 0.0, 0.625, 0.25, 0.375, 0.25, 0.375, 0.25, 0.625, 0.25, 0.625, 0.5, 0.375, 0.5, 0.375, 0.5, 0.625, 0.5, 0.625, 0.75, 0.375, 0.75, 0.375, 0.75, 0.625, 0.75, 0.625, 1.0, 0.375, 1.0, 0.125, 0.5, 0.375, 0.5, 0.375, 0.75, 0.125, 0.75, 0.625, 0.5, 0.875, 0.5, 0.875, 0.75, 0.625, 0.75, 0.6094, 0.2327, 0.625, 0.2327, 0.625, 0.25, 0.6094, 0.25, 0.375, 0.4844, 0.625, 0.4844, 0.625, 0.5, 0.375, 0.5, 0.375, 0.7344, 0.625, 0.7344, 0.625, 0.75, 0.375, 0.75, 0.6093, 0.9827, 0.625, 0.9827, 0.625, 1.0, 0.6093, 1.0, 0.125, 0.7327, 0.375, 0.7327, 0.375, 0.75, 0.125, 0.75, 0.625, 0.7343, 0.875, 0.7343, 0.875, 0.75, 0.625, 0.75, 0.625, 0.609, 0.875, 0.609, 0.875, 0.6246, 0.625, 0.6246, 0.484, 0.9827, 0.4996, 0.9827, 0.4996, 1.0, 0.484, 1.0, 0.375, 0.3597, 0.625, 0.3597, 0.625, 0.3754, 0.375, 0.3754, 0.4847, 0.2327, 0.5004, 0.2327, 0.5004, 0.25, 0.4847, 0.25, 0.4847, 0.1094, 0.5004, 0.1094, 0.5004, 0.125, 0.4847, 0.125, 0.484, 0.8594, 0.4996, 0.8594, 0.4996, 0.875, 0.484, 0.875, 0.125, 0.6094, 0.375, 0.6094, 0.375, 0.625, 0.125, 0.625, 0.6093, 0.8594, 0.625, 0.8594, 0.625, 0.875, 0.6093, 0.875, 0.375, 0.6112, 0.625, 0.6112, 0.625, 0.625, 0.375, 0.625, 0.6094, 0.1094, 0.625, 0.1094, 0.625, 0.125, 0.6094, 0.125, 0.375, 0.5518, 0.625, 0.5518, 0.625, 0.5691, 0.375, 0.5691, 0.4847, 0.1667, 0.5004, 0.1667, 0.5004, 0.1809, 0.4847, 0.1809, 0.484, 0.9167, 0.4996, 0.9167, 0.4996, 0.9309, 0.484, 0.9309, 0.125, 0.6667, 0.375, 0.6667, 0.375, 0.6809, 0.125, 0.6809, 0.6093, 0.9167, 0.625, 0.9167, 0.625, 0.9309, 0.6093, 0.9309, 0.6094, 0.1667, 0.625, 0.1667, 0.625, 0.1809, 0.6094, 0.1809, 0.6094, 0.04688, 0.625, 0.04688, 0.625, 0.0625, 0.6094, 0.0625, 0.6093, 0.7969, 0.625, 0.7969, 0.625, 0.8125, 0.6093, 0.8125, 0.125, 0.5469, 0.375, 0.5469, 0.375, 0.5625, 0.125, 0.5625, 0.484, 0.7969, 0.4996, 0.7969, 0.4996, 0.8125, 0.484, 0.8125, 0.4847, 0.04688, 0.5004, 0.04688, 0.5004, 0.0625, 0.4847, 0.0625, 0.375, 0.6719, 0.625, 0.6719, 0.625, 0.6875, 0.375, 0.6875, 0.4217, 0.7969, 0.4373, 0.7969, 0.4373, 0.8125, 0.4217, 0.8125, 0.5471, 0.04688, 0.5627, 0.04688, 0.5627, 0.0625, 0.5471, 0.0625, 0.5471, 0.1667, 0.5627, 0.1667, 0.5627, 0.1809, 0.5471, 0.1809, 0.4217, 0.9167, 0.4373, 0.9167, 0.4373, 0.9309, 0.4217, 0.9309, 0.5471, 0.1094, 0.5627, 0.1094, 0.5627, 0.125, 0.5471, 0.125, 0.4217, 0.8594, 0.4373, 0.8594, 0.4373, 0.875, 0.4217, 0.875, 0.4217, 0.9827, 0.4373, 0.9827, 0.4373, 1.0, 0.4217, 1.0, 0.625, 0.5467, 0.875, 0.5467, 0.875, 0.5623, 0.625, 0.5623, 0.375, 0.4221, 0.625, 0.4221, 0.625, 0.4377, 0.375, 0.4377, 0.5471, 0.2327, 0.5627, 0.2327, 0.5627, 0.25, 0.5471, 0.25, 0.422, 0.04688, 0.4377, 0.04688, 0.4377, 0.0625, 0.422, 0.0625, 0.5466, 0.7969, 0.5623, 0.7969, 0.5623, 0.8125, 0.5466, 0.8125, 0.5466, 0.9167, 0.5623, 0.9167, 0.5623, 0.9309, 0.5466, 0.9309, 0.422, 0.1667, 0.4377, 0.1667, 0.4377, 0.1809, 0.422, 0.1809, 0.5466, 0.8594, 0.5623, 0.8594, 0.5623, 0.875, 0.5466, 0.875, 0.422, 0.1094, 0.4377, 0.1094, 0.4377, 0.125, 0.422, 0.125, 0.422, 0.2327, 0.4377, 0.2327, 0.4377, 0.25, 0.422, 0.25, 0.375, 0.297, 0.625, 0.297, 0.625, 0.3127, 0.375, 0.3127, 0.625, 0.6716, 0.875, 0.6716, 0.875, 0.6873, 0.625, 0.6873, 0.5466, 0.9827, 0.5623, 0.9827, 0.5623, 1.0, 0.5466, 1.0, 0.5466, 0.9482, 0.5623, 0.9482, 0.5623, 0.9655, 0.5466, 0.9655, 0.422, 0.1982, 0.4377, 0.1982, 0.4377, 0.2155, 0.422, 0.2155, 0.5471, 0.1982, 0.5627, 0.1982, 0.5627, 0.2155, 0.5471, 0.2155, 0.4217, 0.9482, 0.4373, 0.9482, 0.4373, 0.9655, 0.4217, 0.9655, 0.375, 0.5173, 0.625, 0.5173, 0.625, 0.5345, 0.375, 0.5345, 0.4847, 0.1982, 0.5004, 0.1982, 0.5004, 0.2155, 0.4847, 0.2155, 0.484, 0.9482, 0.4996, 0.9482, 0.4996, 0.9655, 0.484, 0.9655, 0.125, 0.6982, 0.375, 0.6982, 0.375, 0.7155, 0.125, 0.7155, 0.6093, 0.9482, 0.625, 0.9482, 0.625, 0.9655, 0.6093, 0.9655, 0.6094, 0.1982, 0.625, 0.1982, 0.625, 0.2155, 0.6094, 0.2155, 0.422, 0.07812, 0.4377, 0.07812, 0.4377, 0.09375, 0.422, 0.09375, 0.5466, 0.8281, 0.5623, 0.8281, 0.5623, 0.8438, 0.5466, 0.8438, 0.4217, 0.8281, 0.4373, 0.8281, 0.4373, 0.8438, 0.4217, 0.8438, 0.5471, 0.07812, 0.5627, 0.07812, 0.5627, 0.09375, 0.5471, 0.09375, 0.375, 0.6406, 0.625, 0.6406, 0.625, 0.6562, 0.375, 0.6562, 0.6094, 0.07812, 0.625, 0.07812, 0.625, 0.09375, 0.6094, 0.09375, 0.6093, 0.8281, 0.625, 0.8281, 0.625, 0.8438, 0.6093, 0.8438, 0.125, 0.5781, 0.375, 0.5781, 0.375, 0.5938, 0.125, 0.5938, 0.484, 0.8281, 0.4996, 0.8281, 0.4996, 0.8438, 0.484, 0.8438, 0.4847, 0.07812, 0.5004, 0.07812, 0.5004, 0.09375, 0.4847, 0.09375, 0.5623, 0.7656, 0.5623, 0.7812, 0.5623, 0.7812, 0.5623, 0.7656, 0.422, 0.01562, 0.4377, 0.01562, 0.4377, 0.03125, 0.422, 0.03125, 0.5471, 0.01562, 0.5627, 0.01562, 0.5627, 0.03125, 0.5471, 0.03125, 0.4217, 0.7656, 0.4373, 0.7656, 0.4373, 0.7656, 0.4217, 0.7656, 0.4847, 0.01562, 0.5004, 0.01562, 0.5004, 0.03125, 0.4847, 0.03125, 0.4996, 0.7656, 0.4996, 0.7812, 0.4996, 0.7812, 0.4996, 0.7656, 0.125, 0.5156, 0.375, 0.5156, 0.375, 0.5312, 0.125, 0.5312, 0.6093, 0.7656, 0.625, 0.7656, 0.625, 0.7812, 0.6093, 0.7812, 0.6094, 0.01562, 0.625, 0.01562, 0.625, 0.03125, 0.6094, 0.03125, 0.375, 0.7031, 0.625, 0.7031, 0.625, 0.7188, 0.375, 0.7188, 0.422, 0.1388, 0.4377, 0.1388, 0.4377, 0.1526, 0.422, 0.1526, 0.5466, 0.8888, 0.5623, 0.8888, 0.5623, 0.9026, 0.5466, 0.9026, 0.4217, 0.8888, 0.4373, 0.8888, 0.4373, 0.9026, 0.4217, 0.9026, 0.5471, 0.1388, 0.5627, 0.1388, 0.5627, 0.1526, 0.5471, 0.1526, 0.6094, 0.1388, 0.625, 0.1388, 0.625, 0.1526, 0.6094, 0.1526, 0.6093, 0.8888, 0.625, 0.8888, 0.625, 0.9026, 0.6093, 0.9026, 0.125, 0.6388, 0.375, 0.6388, 0.375, 0.6526, 0.125, 0.6526, 0.484, 0.8888, 0.4996, 0.8888, 0.4996, 0.9026, 0.484, 0.9026, 0.4847, 0.1388, 0.5004, 0.1388, 0.5004, 0.1526, 0.4847, 0.1526, 0.375, 0.5833, 0.625, 0.5833, 0.625, 0.5974, 0.375, 0.5974, 0.578, 0.8888, 0.5937, 0.8888, 0.5937, 0.9026, 0.578, 0.9026, 0.3907, 0.1388, 0.4063, 0.1388, 0.4063, 0.1526, 0.3907, 0.1526, 0.578, 0.7812, 0.578, 0.7656, 0.578, 0.7656, 0.578, 0.7812, 0.3907, 0.01562, 0.4063, 0.01562, 0.4063, 0.03125, 0.3907, 0.03125, 0.578, 0.8281, 0.5937, 0.8281, 0.5937, 0.8438, 0.578, 0.8438, 0.3907, 0.07812, 0.4063, 0.07812, 0.4063, 0.09375, 0.3907, 0.09375, 0.578, 0.9482, 0.5937, 0.9482, 0.5937, 0.9655, 0.578, 0.9655, 0.3907, 0.1982, 0.4063, 0.1982, 0.4063, 0.2155, 0.3907, 0.2155, 0.375, 0.2657, 0.625, 0.2657, 0.625, 0.2813, 0.375, 0.2813, 0.3907, 0.2327, 0.4063, 0.2327, 0.4063, 0.25, 0.3907, 0.25, 0.3907, 0.1094, 0.4063, 0.1094, 0.4063, 0.125, 0.3907, 0.125, 0.3907, 0.1667, 0.4063, 0.1667, 0.4063, 0.1809, 0.3907, 0.1809, 0.3907, 0.04688, 0.4063, 0.04688, 0.4063, 0.0625, 0.3907, 0.0625, 0.578, 0.7969, 0.5937, 0.7969, 0.5937, 0.8125, 0.578, 0.8125, 0.578, 0.9167, 0.5937, 0.9167, 0.5937, 0.9309, 0.578, 0.9309, 0.578, 0.8594, 0.5937, 0.8594, 0.5937, 0.875, 0.578, 0.875, 0.625, 0.703, 0.875, 0.703, 0.875, 0.7187, 0.625, 0.7187, 0.578, 0.9827, 0.5937, 0.9827, 0.5937, 1.0, 0.578, 1.0, 0.4534, 0.1388, 0.469, 0.1388, 0.469, 0.1526, 0.4534, 0.1526, 0.5153, 0.8888, 0.531, 0.8888, 0.531, 0.9026, 0.5153, 0.9026, 0.4534, 0.01562, 0.469, 0.01562, 0.469, 0.03125, 0.4534, 0.03125, 0.531, 0.7656, 0.531, 0.7812, 0.531, 0.7812, 0.531, 0.7656, 0.4534, 0.07812, 0.469, 0.07812, 0.469, 0.09375, 0.4534, 0.09375, 0.5153, 0.8281, 0.531, 0.8281, 0.531, 0.8438, 0.5153, 0.8438, 0.4534, 0.1982, 0.469, 0.1982, 0.469, 0.2155, 0.4534, 0.2155, 0.5153, 0.9482, 0.531, 0.9482, 0.531, 0.9655, 0.5153, 0.9655, 0.5153, 0.9827, 0.531, 0.9827, 0.531, 1.0, 0.5153, 1.0, 0.625, 0.6403, 0.875, 0.6403, 0.875, 0.656, 0.625, 0.656, 0.5153, 0.8594, 0.531, 0.8594, 0.531, 0.875, 0.5153, 0.875, 0.5153, 0.9167, 0.531, 0.9167, 0.531, 0.9309, 0.5153, 0.9309, 0.5153, 0.7969, 0.531, 0.7969, 0.531, 0.8125, 0.5153, 0.8125, 0.4534, 0.04688, 0.469, 0.04688, 0.469, 0.0625, 0.4534, 0.0625, 0.4534, 0.1667, 0.469, 0.1667, 0.469, 0.1809, 0.4534, 0.1809, 0.4534, 0.1094, 0.469, 0.1094, 0.469, 0.125, 0.4534, 0.125, 0.4534, 0.2327, 0.469, 0.2327, 0.469, 0.25, 0.4534, 0.25, 0.375, 0.3284, 0.625, 0.3284, 0.625, 0.344, 0.375, 0.344, 0.4529, 0.8888, 0.4685, 0.8888, 0.4685, 0.9026, 0.4529, 0.9026, 0.516, 0.1388, 0.5315, 0.1388, 0.5315, 0.1526, 0.516, 0.1526, 0.4529, 0.7656, 0.4685, 0.7656, 0.4685, 0.7656, 0.4529, 0.7656, 0.516, 0.01562, 0.5315, 0.01562, 0.5315, 0.03125, 0.516, 0.03125, 0.4529, 0.8281, 0.4685, 0.8281, 0.4685, 0.8438, 0.4529, 0.8438, 0.516, 0.07812, 0.5315, 0.07812, 0.5315, 0.09375, 0.516, 0.09375, 0.4529, 0.9482, 0.4685, 0.9482, 0.4685, 0.9655, 0.4529, 0.9655, 0.516, 0.1982, 0.5315, 0.1982, 0.5315, 0.2155, 0.516, 0.2155, 0.516, 0.2327, 0.5315, 0.2327, 0.5315, 0.25, 0.516, 0.25, 0.375, 0.391, 0.625, 0.391, 0.625, 0.4065, 0.375, 0.4065, 0.516, 0.1094, 0.5315, 0.1094, 0.5315, 0.125, 0.516, 0.125, 0.516, 0.1667, 0.5315, 0.1667, 0.5315, 0.1809, 0.516, 0.1809, 0.516, 0.04688, 0.5315, 0.04688, 0.5315, 0.0625, 0.516, 0.0625, 0.4529, 0.7969, 0.4685, 0.7969, 0.4685, 0.8125, 0.4529, 0.8125, 0.4529, 0.9167, 0.4685, 0.9167, 0.4685, 0.9309, 0.4529, 0.9309, 0.4529, 0.8594, 0.4685, 0.8594, 0.4685, 0.875, 0.4529, 0.875, 0.4529, 0.9827, 0.4685, 0.9827, 0.4685, 1.0, 0.4529, 1.0, 0.625, 0.5779, 0.875, 0.5779, 0.875, 0.5935, 0.625, 0.5935, 0.5783, 0.1388, 0.5938, 0.1388, 0.5938, 0.1526, 0.5783, 0.1526, 0.4062, 0.8888, 0.4062, 0.9026, 0.4062, 0.9026, 0.4062, 0.8888, 0.5783, 0.01562, 0.5938, 0.01562, 0.5938, 0.03125, 0.5783, 0.03125, 0.4062, 0.7656, 0.4062, 0.7812, 0.4062, 0.7812, 0.4062, 0.7656, 0.5783, 0.07812, 0.5938, 0.07812, 0.5938, 0.09375, 0.5783, 0.09375, 0.3906, 0.8438, 0.3906, 0.8281, 0.3906, 0.8281, 0.3906, 0.8438, 0.5783, 0.1982, 0.5938, 0.1982, 0.5938, 0.2155, 0.5783, 0.2155, 0.4062, 0.9655, 0.3906, 0.9655, 0.3906, 0.9655, 0.4062, 0.9655, 0.625, 0.5156, 0.875, 0.5156, 0.875, 0.5312, 0.625, 0.5312, 0.3906, 0.9827, 0.4062, 0.9827, 0.4062, 1.0, 0.3906, 1.0, 0.4062, 0.8594, 0.4062, 0.875, 0.4062, 0.875, 0.4062, 0.8594, 0.4062, 0.9309, 0.3906, 0.9309, 0.3906, 0.9309, 0.4062, 0.9309, 0.4062, 0.7969, 0.4062, 0.8125, 0.4062, 0.8125, 0.4062, 0.7969, 0.5783, 0.04688, 0.5938, 0.04688, 0.5938, 0.0625, 0.5783, 0.0625, 0.5783, 0.1667, 0.5938, 0.1667, 0.5938, 0.1809, 0.5783, 0.1809, 0.5783, 0.1094, 0.5938, 0.1094, 0.5938, 0.125, 0.5783, 0.125, 0.375, 0.4533, 0.625, 0.4533, 0.625, 0.4688, 0.375, 0.4688, 0.5783, 0.2327, 0.5938, 0.2327, 0.5938, 0.25, 0.5783, 0.25, 0.5783, 0.2155, 0.5938, 0.2155, 0.5938, 0.2327, 0.5783, 0.2327, 0.3906, 0.9655, 0.4062, 0.9655, 0.4062, 0.9827, 0.3906, 0.9827, 0.4529, 0.9655, 0.4685, 0.9655, 0.4685, 0.9827, 0.4529, 0.9827, 0.516, 0.2155, 0.5315, 0.2155, 0.5315, 0.2327, 0.516, 0.2327, 0.4534, 0.2155, 0.469, 0.2155, 0.469, 0.2327, 0.4534, 0.2327, 0.5153, 0.9655, 0.531, 0.9655, 0.531, 0.9827, 0.5153, 0.9827, 0.578, 0.9655, 0.5937, 0.9655, 0.5937, 0.9827, 0.578, 0.9827, 0.3907, 0.2155, 0.4063, 0.2155, 0.4063, 0.2327, 0.3907, 0.2327, 0.375, 0.5, 0.625, 0.5, 0.625, 0.5173, 0.375, 0.5173, 0.5466, 0.9655, 0.5623, 0.9655, 0.5623, 0.9827, 0.5466, 0.9827, 0.422, 0.2155, 0.4377, 0.2155, 0.4377, 0.2327, 0.422, 0.2327, 0.5471, 0.2155, 0.5627, 0.2155, 0.5627, 0.2327, 0.5471, 0.2327, 0.4217, 0.9655, 0.4373, 0.9655, 0.4373, 0.9827, 0.4217, 0.9827, 0.4847, 0.2155, 0.5004, 0.2155, 0.5004, 0.2327, 0.4847, 0.2327, 0.484, 0.9655, 0.4996, 0.9655, 0.4996, 0.9827, 0.484, 0.9827, 0.125, 0.7155, 0.375, 0.7155, 0.375, 0.7327, 0.125, 0.7327, 0.6093, 0.9655, 0.625, 0.9655, 0.625, 0.9827, 0.6093, 0.9827, 0.6094, 0.2155, 0.625, 0.2155, 0.625, 0.2327, 0.6094, 0.2327, 0.3906, 0.9309, 0.4062, 0.9309, 0.4062, 0.9482, 0.3906, 0.9482, 0.5783, 0.1809, 0.5938, 0.1809, 0.5938, 0.1982, 0.5783, 0.1982, 0.516, 0.1809, 0.5315, 0.1809, 0.5315, 0.1982, 0.516, 0.1982, 0.4529, 0.9309, 0.4685, 0.9309, 0.4685, 0.9482, 0.4529, 0.9482, 0.5153, 0.9309, 0.531, 0.9309, 0.531, 0.9482, 0.5153, 0.9482, 0.4534, 0.1809, 0.469, 0.1809, 0.469, 0.1982, 0.4534, 0.1982, 0.3907, 0.1809, 0.4063, 0.1809, 0.4063, 0.1982, 0.3907, 0.1982, 0.578, 0.9309, 0.5937, 0.9309, 0.5937, 0.9482, 0.578, 0.9482, 0.6094, 0.1809, 0.625, 0.1809, 0.625, 0.1982, 0.6094, 0.1982, 0.6093, 0.9309, 0.625, 0.9309, 0.625, 0.9482, 0.6093, 0.9482, 0.125, 0.6809, 0.375, 0.6809, 0.375, 0.6982, 0.125, 0.6982, 0.484, 0.9309, 0.4996, 0.9309, 0.4996, 0.9482, 0.484, 0.9482, 0.4847, 0.1809, 0.5004, 0.1809, 0.5004, 0.1982, 0.4847, 0.1982, 0.4217, 0.9309, 0.4373, 0.9309, 0.4373, 0.9482, 0.4217, 0.9482, 0.5471, 0.1809, 0.5627, 0.1809, 0.5627, 0.1982, 0.5471, 0.1982, 0.422, 0.1809, 0.4377, 0.1809, 0.4377, 0.1982, 0.422, 0.1982, 0.5466, 0.9309, 0.5623, 0.9309, 0.5623, 0.9482, 0.5466, 0.9482, 0.375, 0.5345, 0.625, 0.5345, 0.625, 0.5518, 0.375, 0.5518, 0.5783, 0.1526, 0.5938, 0.1526, 0.5938, 0.1667, 0.5783, 0.1667, 0.3906, 0.9026, 0.4062, 0.9026, 0.4062, 0.9167, 0.3906, 0.9167, 0.4529, 0.9026, 0.4685, 0.9026, 0.4685, 0.9167, 0.4529, 0.9167, 0.516, 0.1526, 0.5315, 0.1526, 0.5315, 0.1667, 0.516, 0.1667, 0.4534, 0.1526, 0.469, 0.1526, 0.469, 0.1667, 0.4534, 0.1667, 0.5153, 0.9026, 0.531, 0.9026, 0.531, 0.9167, 0.5153, 0.9167, 0.578, 0.9026, 0.5937, 0.9026, 0.5937, 0.9167, 0.578, 0.9167, 0.3907, 0.1526, 0.4063, 0.1526, 0.4063, 0.1667, 0.3907, 0.1667, 0.375, 0.5691, 0.625, 0.5691, 0.625, 0.5833, 0.375, 0.5833, 0.422, 0.1526, 0.4377, 0.1526, 0.4377, 0.1667, 0.422, 0.1667, 0.5466, 0.9026, 0.5623, 0.9026, 0.5623, 0.9167, 0.5466, 0.9167, 0.4217, 0.9026, 0.4373, 0.9026, 0.4373, 0.9167, 0.4217, 0.9167, 0.5471, 0.1526, 0.5627, 0.1526, 0.5627, 0.1667, 0.5471, 0.1667, 0.6094, 0.1526, 0.625, 0.1526, 0.625, 0.1667, 0.6094, 0.1667, 0.6093, 0.9026, 0.625, 0.9026, 0.625, 0.9167, 0.6093, 0.9167, 0.125, 0.6526, 0.375, 0.6526, 0.375, 0.6667, 0.125, 0.6667, 0.484, 0.9026, 0.4996, 0.9026, 0.4996, 0.9167, 0.484, 0.9167, 0.4847, 0.1526, 0.5004, 0.1526, 0.5004, 0.1667, 0.4847, 0.1667, 0.3906, 0.875, 0.4062, 0.875, 0.4062, 0.8888, 0.3906, 0.8888, 0.5783, 0.125, 0.5938, 0.125, 0.5938, 0.1388, 0.5783, 0.1388, 0.516, 0.125, 0.5315, 0.125, 0.5315, 0.1388, 0.516, 0.1388, 0.4529, 0.875, 0.4685, 0.875, 0.4685, 0.8888, 0.4529, 0.8888, 0.5153, 0.875, 0.531, 0.875, 0.531, 0.8888, 0.5153, 0.8888, 0.4534, 0.125, 0.469, 0.125, 0.469, 0.1388, 0.4534, 0.1388, 0.3907, 0.125, 0.4063, 0.125, 0.4063, 0.1388, 0.3907, 0.1388, 0.578, 0.875, 0.5937, 0.875, 0.5937, 0.8888, 0.578, 0.8888, 0.4847, 0.125, 0.5004, 0.125, 0.5004, 0.1388, 0.4847, 0.1388, 0.484, 0.875, 0.4996, 0.875, 0.4996, 0.8888, 0.484, 0.8888, 0.125, 0.625, 0.375, 0.625, 0.375, 0.6388, 0.125, 0.6388, 0.6093, 0.875, 0.625, 0.875, 0.625, 0.8888, 0.6093, 0.8888, 0.6094, 0.125, 0.625, 0.125, 0.625, 0.1388, 0.6094, 0.1388, 0.5471, 0.125, 0.5627, 0.125, 0.5627, 0.1388, 0.5471, 0.1388, 0.4217, 0.875, 0.4373, 0.875, 0.4373, 0.8888, 0.4217, 0.8888, 0.5466, 0.875, 0.5623, 0.875, 0.5623, 0.8888, 0.5466, 0.8888, 0.422, 0.125, 0.4377, 0.125, 0.4377, 0.1388, 0.422, 0.1388, 0.375, 0.5974, 0.625, 0.5974, 0.625, 0.6112, 0.375, 0.6112, 0.5783, 0.09375, 0.5938, 0.09375, 0.5938, 0.1094, 0.5783, 0.1094, 0.3906, 0.8438, 0.4062, 0.8438, 0.4062, 0.8594, 0.3906, 0.8594, 0.4529, 0.8438, 0.4685, 0.8438, 0.4685, 0.8594, 0.4529, 0.8594, 0.516, 0.09375, 0.5315, 0.09375, 0.5315, 0.1094, 0.516, 0.1094, 0.4534, 0.09375, 0.469, 0.09375, 0.469, 0.1094, 0.4534, 0.1094, 0.5153, 0.8438, 0.531, 0.8438, 0.531, 0.8594, 0.5153, 0.8594, 0.578, 0.8438, 0.5937, 0.8438, 0.5937, 0.8594, 0.578, 0.8594, 0.3907, 0.09375, 0.4063, 0.09375, 0.4063, 0.1094, 0.3907, 0.1094, 0.375, 0.625, 0.625, 0.625, 0.625, 0.6406, 0.375, 0.6406, 0.422, 0.09375, 0.4377, 0.09375, 0.4377, 0.1094, 0.422, 0.1094, 0.5466, 0.8438, 0.5623, 0.8438, 0.5623, 0.8594, 0.5466, 0.8594, 0.4217, 0.8438, 0.4373, 0.8438, 0.4373, 0.8594, 0.4217, 0.8594, 0.5471, 0.09375, 0.5627, 0.09375, 0.5627, 0.1094, 0.5471, 0.1094, 0.6094, 0.09375, 0.625, 0.09375, 0.625, 0.1094, 0.6094, 0.1094, 0.6093, 0.8438, 0.625, 0.8438, 0.625, 0.8594, 0.6093, 0.8594, 0.125, 0.5938, 0.375, 0.5938, 0.375, 0.6094, 0.125, 0.6094, 0.484, 0.8438, 0.4996, 0.8438, 0.4996, 0.8594, 0.484, 0.8594, 0.4847, 0.09375, 0.5004, 0.09375, 0.5004, 0.1094, 0.4847, 0.1094, 0.3906, 0.8125, 0.4062, 0.8125, 0.4062, 0.8281, 0.3906, 0.8281, 0.5783, 0.0625, 0.5938, 0.0625, 0.5938, 0.07812, 0.5783, 0.07812, 0.516, 0.0625, 0.5315, 0.0625, 0.5315, 0.07812, 0.516, 0.07812, 0.4529, 0.8125, 0.4685, 0.8125, 0.4685, 0.8281, 0.4529, 0.8281, 0.5153, 0.8125, 0.531, 0.8125, 0.531, 0.8281, 0.5153, 0.8281, 0.4534, 0.0625, 0.469, 0.0625, 0.469, 0.07812, 0.4534, 0.07812, 0.3907, 0.0625, 0.4063, 0.0625, 0.4063, 0.07812, 0.3907, 0.07812, 0.578, 0.8125, 0.5937, 0.8125, 0.5937, 0.8281, 0.578, 0.8281, 0.4847, 0.0625, 0.5004, 0.0625, 0.5004, 0.07812, 0.4847, 0.07812, 0.484, 0.8125, 0.4996, 0.8125, 0.4996, 0.8281, 0.484, 0.8281, 0.125, 0.5625, 0.375, 0.5625, 0.375, 0.5781, 0.125, 0.5781, 0.6093, 0.8125, 0.625, 0.8125, 0.625, 0.8281, 0.6093, 0.8281, 0.6094, 0.0625, 0.625, 0.0625, 0.625, 0.07812, 0.6094, 0.07812, 0.5471, 0.0625, 0.5627, 0.0625, 0.5627, 0.07812, 0.5471, 0.07812, 0.4217, 0.8125, 0.4373, 0.8125, 0.4373, 0.8281, 0.4217, 0.8281, 0.5466, 0.8125, 0.5623, 0.8125, 0.5623, 0.8281, 0.5466, 0.8281, 0.422, 0.0625, 0.4377, 0.0625, 0.4377, 0.07812, 0.422, 0.07812, 0.375, 0.6562, 0.625, 0.6562, 0.625, 0.6719, 0.375, 0.6719, 0.5783, 0.03125, 0.5938, 0.03125, 0.5938, 0.04688, 0.5783, 0.04688, 0.3906, 0.7812, 0.4062, 0.7812, 0.4062, 0.7969, 0.3906, 0.7969, 0.4529, 0.7812, 0.4685, 0.7812, 0.4685, 0.7969, 0.4529, 0.7969, 0.516, 0.03125, 0.5315, 0.03125, 0.5315, 0.04688, 0.516, 0.04688, 0.4534, 0.03125, 0.469, 0.03125, 0.469, 0.04688, 0.4534, 0.04688, 0.5153, 0.7812, 0.531, 0.7812, 0.531, 0.7969, 0.5153, 0.7969, 0.578, 0.7812, 0.5937, 0.7812, 0.5937, 0.7969, 0.578, 0.7969, 0.3907, 0.03125, 0.4063, 0.03125, 0.4063, 0.04688, 0.3907, 0.04688, 0.375, 0.6875, 0.625, 0.6875, 0.625, 0.7031, 0.375, 0.7031, 0.5466, 0.7812, 0.5623, 0.7812, 0.5623, 0.7969, 0.5466, 0.7969, 0.422, 0.03125, 0.4377, 0.03125, 0.4377, 0.04688, 0.422, 0.04688, 0.5471, 0.03125, 0.5627, 0.03125, 0.5627, 0.04688, 0.5471, 0.04688, 0.4217, 0.7812, 0.4373, 0.7812, 0.4373, 0.7969, 0.4217, 0.7969, 0.4847, 0.03125, 0.5004, 0.03125, 0.5004, 0.04688, 0.4847, 0.04688, 0.484, 0.7812, 0.4996, 0.7812, 0.4996, 0.7969, 0.484, 0.7969, 0.125, 0.5312, 0.375, 0.5312, 0.375, 0.5469, 0.125, 0.5469, 0.6093, 0.7812, 0.625, 0.7812, 0.625, 0.7969, 0.6093, 0.7969, 0.6094, 0.03125, 0.625, 0.03125, 0.625, 0.04688, 0.6094, 0.04688, 0.3906, 0.75, 0.4062, 0.75, 0.4062, 0.7656, 0.3906, 0.7656, 0.5783, 0.0, 0.5938, 0.0, 0.5938, 0.01562, 0.5783, 0.01562, 0.516, 0.0, 0.5315, 0.0, 0.5315, 0.01562, 0.516, 0.01562, 0.4529, 0.75, 0.4685, 0.75, 0.4685, 0.7656, 0.4529, 0.7656, 0.5153, 0.75, 0.531, 0.75, 0.531, 0.7656, 0.5153, 0.7656, 0.4534, 0.0, 0.469, 0.0, 0.469, 0.01562, 0.4534, 0.01562, 0.3907, 0.0, 0.4063, 0.0, 0.4063, 0.01562, 0.3907, 0.01562, 0.578, 0.75, 0.5937, 0.75, 0.5937, 0.7656, 0.578, 0.7656, 0.6094, 0.0, 0.625, 0.0, 0.625, 0.01562, 0.6094, 0.01562, 0.6093, 0.75, 0.625, 0.75, 0.625, 0.7656, 0.6093, 0.7656, 0.125, 0.5, 0.375, 0.5, 0.375, 0.5156, 0.125, 0.5156, 0.484, 0.75, 0.4996, 0.75, 0.4996, 0.7656, 0.484, 0.7656, 0.4847, 0.0, 0.5004, 0.0, 0.5004, 0.01562, 0.4847, 0.01562, 0.4217, 0.75, 0.4373, 0.75, 0.4373, 0.7656, 0.4217, 0.7656, 0.5471, 0.0, 0.5627, 0.0, 0.5627, 0.01562, 0.5471, 0.01562, 0.422, 0.0, 0.4377, 0.0, 0.4377, 0.01562, 0.422, 0.01562, 0.5466, 0.75, 0.5623, 0.75, 0.5623, 0.7656, 0.5466, 0.7656, 0.375, 0.7188, 0.625, 0.7188, 0.625, 0.7344, 0.375, 0.7344, 0.5938, 0.0, 0.6094, 0.0, 0.6094, 0.01562, 0.5938, 0.01562, 0.375, 0.75, 0.3906, 0.75, 0.3906, 0.7656, 0.375, 0.7656, 0.5938, 0.03125, 0.6094, 0.03125, 0.6094, 0.04688, 0.5938, 0.04688, 0.375, 0.7812, 0.3906, 0.7812, 0.3906, 0.7969, 0.375, 0.7969, 0.5938, 0.0625, 0.6094, 0.0625, 0.6094, 0.07812, 0.5938, 0.07812, 0.375, 0.8125, 0.3906, 0.8125, 0.3906, 0.8281, 0.375, 0.8281, 0.5938, 0.09375, 0.6094, 0.09375, 0.6094, 0.1094, 0.5938, 0.1094, 0.375, 0.8438, 0.3906, 0.8438, 0.3906, 0.8594, 0.375, 0.8594, 0.5938, 0.125, 0.6094, 0.125, 0.6094, 0.1388, 0.5938, 0.1388, 0.375, 0.875, 0.3906, 0.875, 0.3906, 0.8888, 0.375, 0.8888, 0.5938, 0.1526, 0.6094, 0.1526, 0.6094, 0.1667, 0.5938, 0.1667, 0.375, 0.9026, 0.3906, 0.9026, 0.3906, 0.9167, 0.375, 0.9167, 0.5938, 0.1809, 0.6094, 0.1809, 0.6094, 0.1982, 0.5938, 0.1982, 0.375, 0.9309, 0.3906, 0.9309, 0.3906, 0.9482, 0.375, 0.9482, 0.5938, 0.2155, 0.6094, 0.2155, 0.6094, 0.2327, 0.5938, 0.2327, 0.375, 0.9655, 0.3906, 0.9655, 0.3906, 0.9827, 0.375, 0.9827, 0.375, 0.7969, 0.3906, 0.7969, 0.3906, 0.8125, 0.375, 0.8125, 0.375, 0.9167, 0.3906, 0.9167, 0.3906, 0.9309, 0.375, 0.9309, 0.375, 0.8594, 0.3906, 0.8594, 0.3906, 0.875, 0.375, 0.875, 0.375, 0.9827, 0.3906, 0.9827, 0.3906, 1.0, 0.375, 1.0, 0.625, 0.5, 0.875, 0.5, 0.875, 0.5156, 0.625, 0.5156, 0.375, 0.9482, 0.3906, 0.9482, 0.3906, 0.9655, 0.375, 0.9655, 0.375, 0.8281, 0.3906, 0.8281, 0.3906, 0.8438, 0.375, 0.8438, 0.375, 0.7656, 0.3906, 0.7656, 0.3906, 0.7812, 0.375, 0.7812, 0.375, 0.8888, 0.3906, 0.8888, 0.3906, 0.9026, 0.375, 0.9026, 0.5938, 0.1388, 0.6094, 0.1388, 0.6094, 0.1526, 0.5938, 0.1526, 0.5938, 0.01562, 0.6094, 0.01562, 0.6094, 0.03125, 0.5938, 0.03125, 0.5938, 0.07812, 0.6094, 0.07812, 0.6094, 0.09375, 0.5938, 0.09375, 0.5938, 0.1982, 0.6094, 0.1982, 0.6094, 0.2155, 0.5938, 0.2155, 0.5938, 0.04688, 0.6094, 0.04688, 0.6094, 0.0625, 0.5938, 0.0625, 0.5938, 0.1667, 0.6094, 0.1667, 0.6094, 0.1809, 0.5938, 0.1809, 0.5938, 0.1094, 0.6094, 0.1094, 0.6094, 0.125, 0.5938, 0.125, 0.375, 0.4688, 0.625, 0.4688, 0.625, 0.4844, 0.375, 0.4844, 0.5938, 0.2327, 0.6094, 0.2327, 0.6094, 0.25, 0.5938, 0.25, 0.4062, 0.75, 0.4217, 0.75, 0.4217, 0.7656, 0.4062, 0.7656, 0.5627, 0.0, 0.5783, 0.0, 0.5783, 0.01562, 0.5627, 0.01562, 0.4062, 0.7812, 0.4217, 0.7812, 0.4217, 0.7969, 0.4062, 0.7969, 0.5627, 0.03125, 0.5783, 0.03125, 0.5783, 0.04688, 0.5627, 0.04688, 0.4062, 0.8125, 0.4217, 0.8125, 0.4217, 0.8281, 0.4062, 0.8281, 0.5627, 0.0625, 0.5783, 0.0625, 0.5783, 0.07812, 0.5627, 0.07812, 0.4062, 0.8438, 0.4217, 0.8438, 0.4217, 0.8594, 0.4062, 0.8594, 0.5627, 0.09375, 0.5783, 0.09375, 0.5783, 0.1094, 0.5627, 0.1094, 0.4062, 0.875, 0.4217, 0.875, 0.4217, 0.8888, 0.4062, 0.8888, 0.5627, 0.125, 0.5783, 0.125, 0.5783, 0.1388, 0.5627, 0.1388, 0.4062, 0.9026, 0.4217, 0.9026, 0.4217, 0.9167, 0.4062, 0.9167, 0.5627, 0.1526, 0.5783, 0.1526, 0.5783, 0.1667, 0.5627, 0.1667, 0.4062, 0.9309, 0.4217, 0.9309, 0.4217, 0.9482, 0.4062, 0.9482, 0.5627, 0.1809, 0.5783, 0.1809, 0.5783, 0.1982, 0.5627, 0.1982, 0.4062, 0.9655, 0.4217, 0.9655, 0.4217, 0.9655, 0.4062, 0.9655, 0.5627, 0.2155, 0.5783, 0.2155, 0.5783, 0.2327, 0.5627, 0.2327, 0.5627, 0.2327, 0.5783, 0.2327, 0.5783, 0.25, 0.5627, 0.25, 0.375, 0.4377, 0.625, 0.4377, 0.625, 0.4533, 0.375, 0.4533, 0.5627, 0.1094, 0.5783, 0.1094, 0.5783, 0.125, 0.5627, 0.125, 0.5627, 0.1667, 0.5783, 0.1667, 0.5783, 0.1809, 0.5627, 0.1809, 0.5627, 0.04688, 0.5783, 0.04688, 0.5783, 0.0625, 0.5627, 0.0625, 0.5627, 0.1982, 0.5783, 0.1982, 0.5783, 0.2155, 0.5627, 0.2155, 0.5627, 0.07812, 0.5783, 0.07812, 0.5783, 0.09375, 0.5627, 0.09375, 0.5627, 0.01562, 0.5783, 0.01562, 0.5783, 0.03125, 0.5627, 0.03125, 0.5627, 0.1388, 0.5783, 0.1388, 0.5783, 0.1526, 0.5627, 0.1526, 0.4062, 0.8888, 0.4217, 0.8888, 0.4217, 0.9026, 0.4062, 0.9026, 0.4062, 0.7656, 0.4217, 0.7656, 0.4217, 0.7812, 0.4062, 0.7812, 0.4062, 0.8281, 0.4217, 0.8281, 0.4217, 0.8438, 0.4062, 0.8438, 0.4062, 0.9482, 0.4217, 0.9482, 0.4217, 0.9655, 0.4062, 0.9655, 0.625, 0.5312, 0.875, 0.5312, 0.875, 0.5467, 0.625, 0.5467, 0.4062, 0.9827, 0.4217, 0.9827, 0.4217, 1.0, 0.4062, 1.0, 0.4062, 0.8594, 0.4217, 0.8594, 0.4217, 0.875, 0.4062, 0.875, 0.4062, 0.9167, 0.4217, 0.9167, 0.4217, 0.9309, 0.4062, 0.9309, 0.4062, 0.7969, 0.4217, 0.7969, 0.4217, 0.8125, 0.4062, 0.8125, 0.5315, 0.0, 0.5471, 0.0, 0.5471, 0.01562, 0.5315, 0.01562, 0.4373, 0.75, 0.4529, 0.75, 0.4529, 0.7656, 0.4373, 0.7656, 0.5315, 0.03125, 0.5471, 0.03125, 0.5471, 0.04688, 0.5315, 0.04688, 0.4373, 0.7812, 0.4529, 0.7812, 0.4529, 0.7969, 0.4373, 0.7969, 0.5315, 0.0625, 0.5471, 0.0625, 0.5471, 0.07812, 0.5315, 0.07812, 0.4373, 0.8125, 0.4529, 0.8125, 0.4529, 0.8281, 0.4373, 0.8281, 0.5315, 0.09375, 0.5471, 0.09375, 0.5471, 0.1094, 0.5315, 0.1094, 0.4373, 0.8438, 0.4529, 0.8438, 0.4529, 0.8594, 0.4373, 0.8594, 0.5315, 0.125, 0.5471, 0.125, 0.5471, 0.1388, 0.5315, 0.1388, 0.4373, 0.875, 0.4529, 0.875, 0.4529, 0.8888, 0.4373, 0.8888, 0.5315, 0.1526, 0.5471, 0.1526, 0.5471, 0.1667, 0.5315, 0.1667, 0.4373, 0.9026, 0.4529, 0.9026, 0.4529, 0.9167, 0.4373, 0.9167, 0.5315, 0.1809, 0.5471, 0.1809, 0.5471, 0.1982, 0.5315, 0.1982, 0.4373, 0.9309, 0.4529, 0.9309, 0.4529, 0.9482, 0.4373, 0.9482, 0.5315, 0.2155, 0.5471, 0.2155, 0.5471, 0.2327, 0.5315, 0.2327, 0.4373, 0.9655, 0.4529, 0.9655, 0.4529, 0.9655, 0.4373, 0.9655, 0.625, 0.5623, 0.875, 0.5623, 0.875, 0.5779, 0.625, 0.5779, 0.4373, 0.9827, 0.4529, 0.9827, 0.4529, 1.0, 0.4373, 1.0, 0.4373, 0.8594, 0.4529, 0.8594, 0.4529, 0.875, 0.4373, 0.875, 0.4373, 0.9167, 0.4529, 0.9167, 0.4529, 0.9309, 0.4373, 0.9309, 0.4373, 0.7969, 0.4529, 0.7969, 0.4529, 0.8125, 0.4373, 0.8125, 0.4373, 0.9482, 0.4529, 0.9482, 0.4529, 0.9655, 0.4373, 0.9655, 0.4373, 0.8281, 0.4529, 0.8281, 0.4529, 0.8438, 0.4373, 0.8438, 0.4373, 0.7656, 0.4529, 0.7656, 0.4529, 0.7812, 0.4373, 0.7812, 0.4373, 0.8888, 0.4529, 0.8888, 0.4529, 0.9026, 0.4373, 0.9026, 0.5315, 0.1388, 0.5471, 0.1388, 0.5471, 0.1526, 0.5315, 0.1526, 0.5315, 0.01562, 0.5471, 0.01562, 0.5471, 0.03125, 0.5315, 0.03125, 0.5315, 0.07812, 0.5471, 0.07812, 0.5471, 0.09375, 0.5315, 0.09375, 0.5315, 0.1982, 0.5471, 0.1982, 0.5471, 0.2155, 0.5315, 0.2155, 0.5315, 0.2327, 0.5471, 0.2327, 0.5471, 0.25, 0.5315, 0.25, 0.375, 0.4065, 0.625, 0.4065, 0.625, 0.4221, 0.375, 0.4221, 0.5315, 0.1094, 0.5471, 0.1094, 0.5471, 0.125, 0.5315, 0.125, 0.5315, 0.1667, 0.5471, 0.1667, 0.5471, 0.1809, 0.5315, 0.1809, 0.5315, 0.04688, 0.5471, 0.04688, 0.5471, 0.0625, 0.5315, 0.0625, 0.4685, 0.75, 0.484, 0.75, 0.484, 0.7656, 0.4685, 0.7656, 0.5004, 0.0, 0.516, 0.0, 0.516, 0.01562, 0.5004, 0.01562, 0.4685, 0.7812, 0.484, 0.7812, 0.484, 0.7969, 0.4685, 0.7969, 0.5004, 0.03125, 0.516, 0.03125, 0.516, 0.04688, 0.5004, 0.04688, 0.4685, 0.8125, 0.484, 0.8125, 0.484, 0.8281, 0.4685, 0.8281, 0.5004, 0.0625, 0.516, 0.0625, 0.516, 0.07812, 0.5004, 0.07812, 0.4685, 0.8438, 0.484, 0.8438, 0.484, 0.8594, 0.4685, 0.8594, 0.5004, 0.09375, 0.516, 0.09375, 0.516, 0.1094, 0.5004, 0.1094, 0.4685, 0.875, 0.484, 0.875, 0.484, 0.8888, 0.4685, 0.8888, 0.5004, 0.125, 0.516, 0.125, 0.516, 0.1388, 0.5004, 0.1388, 0.4685, 0.9026, 0.484, 0.9026, 0.484, 0.9167, 0.4685, 0.9167, 0.5004, 0.1526, 0.516, 0.1526, 0.516, 0.1667, 0.5004, 0.1667, 0.4685, 0.9309, 0.484, 0.9309, 0.484, 0.9482, 0.4685, 0.9482, 0.5004, 0.1809, 0.516, 0.1809, 0.516, 0.1982, 0.5004, 0.1982, 0.4685, 0.9655, 0.484, 0.9655, 0.484, 0.9655, 0.4685, 0.9655, 0.5004, 0.2155, 0.516, 0.2155, 0.516, 0.2327, 0.5004, 0.2327, 0.5004, 0.04688, 0.516, 0.04688, 0.516, 0.0625, 0.5004, 0.0625, 0.5004, 0.1667, 0.516, 0.1667, 0.516, 0.1809, 0.5004, 0.1809, 0.5004, 0.1094, 0.516, 0.1094, 0.516, 0.125, 0.5004, 0.125, 0.375, 0.3754, 0.625, 0.3754, 0.625, 0.391, 0.375, 0.391, 0.5004, 0.2327, 0.516, 0.2327, 0.516, 0.25, 0.5004, 0.25, 0.5004, 0.1982, 0.516, 0.1982, 0.516, 0.2155, 0.5004, 0.2155, 0.5004, 0.07812, 0.516, 0.07812, 0.516, 0.09375, 0.5004, 0.09375, 0.5004, 0.01562, 0.516, 0.01562, 0.516, 0.03125, 0.5004, 0.03125, 0.5004, 0.1388, 0.516, 0.1388, 0.516, 0.1526, 0.5004, 0.1526, 0.4685, 0.8888, 0.484, 0.8888, 0.484, 0.9026, 0.4685, 0.9026, 0.4685, 0.7656, 0.484, 0.7656, 0.484, 0.7812, 0.4685, 0.7812, 0.4685, 0.8281, 0.484, 0.8281, 0.484, 0.8438, 0.4685, 0.8438, 0.4685, 0.9482, 0.484, 0.9482, 0.484, 0.9655, 0.4685, 0.9655, 0.4685, 0.7969, 0.484, 0.7969, 0.484, 0.8125, 0.4685, 0.8125, 0.4685, 0.9167, 0.484, 0.9167, 0.484, 0.9309, 0.4685, 0.9309, 0.4685, 0.8594, 0.484, 0.8594, 0.484, 0.875, 0.4685, 0.875, 0.4685, 0.9827, 0.484, 0.9827, 0.484, 1.0, 0.4685, 1.0, 0.625, 0.5935, 0.875, 0.5935, 0.875, 0.609, 0.625, 0.609, 0.469, 0.0, 0.4847, 0.0, 0.4847, 0.01562, 0.469, 0.01562, 0.4996, 0.75, 0.5153, 0.75, 0.5153, 0.7656, 0.4996, 0.7656, 0.469, 0.03125, 0.4847, 0.03125, 0.4847, 0.04688, 0.469, 0.04688, 0.4996, 0.7812, 0.5153, 0.7812, 0.5153, 0.7969, 0.4996, 0.7969, 0.469, 0.0625, 0.4847, 0.0625, 0.4847, 0.07812, 0.469, 0.07812, 0.4996, 0.8125, 0.5153, 0.8125, 0.5153, 0.8281, 0.4996, 0.8281, 0.469, 0.09375, 0.4847, 0.09375, 0.4847, 0.1094, 0.469, 0.1094, 0.4996, 0.8438, 0.5153, 0.8438, 0.5153, 0.8594, 0.4996, 0.8594, 0.469, 0.125, 0.4847, 0.125, 0.4847, 0.1388, 0.469, 0.1388, 0.4996, 0.875, 0.5153, 0.875, 0.5153, 0.8888, 0.4996, 0.8888, 0.469, 0.1526, 0.4847, 0.1526, 0.4847, 0.1667, 0.469, 0.1667, 0.4996, 0.9026, 0.5153, 0.9026, 0.5153, 0.9167, 0.4996, 0.9167, 0.469, 0.1809, 0.4847, 0.1809, 0.4847, 0.1982, 0.469, 0.1982, 0.4996, 0.9309, 0.5153, 0.9309, 0.5153, 0.9482, 0.4996, 0.9482, 0.469, 0.2155, 0.4847, 0.2155, 0.4847, 0.2327, 0.469, 0.2327, 0.5153, 0.9827, 0.4996, 0.9827, 0.4996, 0.9827, 0.5153, 0.9827, 0.4996, 0.7969, 0.5153, 0.7969, 0.5153, 0.8125, 0.4996, 0.8125, 0.4996, 0.9167, 0.5153, 0.9167, 0.5153, 0.9309, 0.4996, 0.9309, 0.4996, 0.8594, 0.5153, 0.8594, 0.5153, 0.875, 0.4996, 0.875, 0.625, 0.6246, 0.875, 0.6246, 0.875, 0.6403, 0.625, 0.6403, 0.4996, 0.9827, 0.5153, 0.9827, 0.5153, 1.0, 0.4996, 1.0, 0.4996, 0.9482, 0.5153, 0.9482, 0.5153, 0.9655, 0.4996, 0.9655, 0.4996, 0.8281, 0.5153, 0.8281, 0.5153, 0.8438, 0.4996, 0.8438, 0.4996, 0.7656, 0.5153, 0.7656, 0.5153, 0.7812, 0.4996, 0.7812, 0.4996, 0.8888, 0.5153, 0.8888, 0.5153, 0.9026, 0.4996, 0.9026, 0.469, 0.1388, 0.4847, 0.1388, 0.4847, 0.1526, 0.469, 0.1526, 0.469, 0.01562, 0.4847, 0.01562, 0.4847, 0.03125, 0.469, 0.03125, 0.469, 0.07812, 0.4847, 0.07812, 0.4847, 0.09375, 0.469, 0.09375, 0.469, 0.1982, 0.4847, 0.1982, 0.4847, 0.2155, 0.469, 0.2155, 0.469, 0.04688, 0.4847, 0.04688, 0.4847, 0.0625, 0.469, 0.0625, 0.469, 0.1667, 0.4847, 0.1667, 0.4847, 0.1809, 0.469, 0.1809, 0.469, 0.1094, 0.4847, 0.1094, 0.4847, 0.125, 0.469, 0.125, 0.469, 0.2327, 0.4847, 0.2327, 0.4847, 0.25, 0.469, 0.25, 0.375, 0.344, 0.625, 0.344, 0.625, 0.3597, 0.375, 0.3597, 0.531, 0.75, 0.5466, 0.75, 0.5466, 0.7656, 0.531, 0.7656, 0.4377, 0.0, 0.4534, 0.0, 0.4534, 0.01562, 0.4377, 0.01562, 0.531, 0.7812, 0.5466, 0.7812, 0.5466, 0.7969, 0.531, 0.7969, 0.4377, 0.03125, 0.4534, 0.03125, 0.4534, 0.04688, 0.4377, 0.04688, 0.531, 0.8125, 0.5466, 0.8125, 0.5466, 0.8281, 0.531, 0.8281, 0.4377, 0.0625, 0.4534, 0.0625, 0.4534, 0.07812, 0.4377, 0.07812, 0.531, 0.8438, 0.5466, 0.8438, 0.5466, 0.8594, 0.531, 0.8594, 0.4377, 0.09375, 0.4534, 0.09375, 0.4534, 0.1094, 0.4377, 0.1094, 0.531, 0.875, 0.5466, 0.875, 0.5466, 0.8888, 0.531, 0.8888, 0.4377, 0.125, 0.4534, 0.125, 0.4534, 0.1388, 0.4377, 0.1388, 0.531, 0.9026, 0.5466, 0.9026, 0.5466, 0.9167, 0.531, 0.9167, 0.4377, 0.1526, 0.4534, 0.1526, 0.4534, 0.1667, 0.4377, 0.1667, 0.531, 0.9309, 0.5466, 0.9309, 0.5466, 0.9482, 0.531, 0.9482, 0.4377, 0.1809, 0.4534, 0.1809, 0.4534, 0.1982, 0.4377, 0.1982, 0.5466, 0.9827, 0.531, 0.9827, 0.531, 0.9827, 0.5466, 0.9827, 0.4377, 0.2155, 0.4534, 0.2155, 0.4534, 0.2327, 0.4377, 0.2327, 0.375, 0.3127, 0.625, 0.3127, 0.625, 0.3284, 0.375, 0.3284, 0.4377, 0.2327, 0.4534, 0.2327, 0.4534, 0.25, 0.4377, 0.25, 0.4377, 0.1094, 0.4534, 0.1094, 0.4534, 0.125, 0.4377, 0.125, 0.4377, 0.1667, 0.4534, 0.1667, 0.4534, 0.1809, 0.4377, 0.1809, 0.4377, 0.04688, 0.4534, 0.04688, 0.4534, 0.0625, 0.4377, 0.0625, 0.4377, 0.1982, 0.4534, 0.1982, 0.4534, 0.2155, 0.4377, 0.2155, 0.4377, 0.07812, 0.4534, 0.07812, 0.4534, 0.09375, 0.4377, 0.09375, 0.4377, 0.01562, 0.4534, 0.01562, 0.4534, 0.03125, 0.4377, 0.03125, 0.4377, 0.1388, 0.4534, 0.1388, 0.4534, 0.1526, 0.4377, 0.1526, 0.531, 0.8888, 0.5466, 0.8888, 0.5466, 0.9026, 0.531, 0.9026, 0.531, 0.7656, 0.5466, 0.7656, 0.5466, 0.7812, 0.531, 0.7812, 0.531, 0.8281, 0.5466, 0.8281, 0.5466, 0.8438, 0.531, 0.8438, 0.531, 0.9482, 0.5466, 0.9482, 0.5466, 0.9655, 0.531, 0.9655, 0.531, 0.9827, 0.5466, 0.9827, 0.5466, 1.0, 0.531, 1.0, 0.625, 0.656, 0.875, 0.656, 0.875, 0.6716, 0.625, 0.6716, 0.531, 0.8594, 0.5466, 0.8594, 0.5466, 0.875, 0.531, 0.875, 0.531, 0.9167, 0.5466, 0.9167, 0.5466, 0.9309, 0.531, 0.9309, 0.531, 0.7969, 0.5466, 0.7969, 0.5466, 0.8125, 0.531, 0.8125, 0.4063, 0.0, 0.422, 0.0, 0.422, 0.01562, 0.4063, 0.01562, 0.5623, 0.75, 0.578, 0.75, 0.578, 0.7656, 0.5623, 0.7656, 0.4063, 0.03125, 0.422, 0.03125, 0.422, 0.04688, 0.4063, 0.04688, 0.5623, 0.7812, 0.578, 0.7812, 0.578, 0.7969, 0.5623, 0.7969, 0.4063, 0.0625, 0.422, 0.0625, 0.422, 0.07812, 0.4063, 0.07812, 0.5623, 0.8125, 0.578, 0.8125, 0.578, 0.8281, 0.5623, 0.8281, 0.4063, 0.09375, 0.422, 0.09375, 0.422, 0.1094, 0.4063, 0.1094, 0.5623, 0.8438, 0.578, 0.8438, 0.578, 0.8594, 0.5623, 0.8594, 0.4063, 0.125, 0.422, 0.125, 0.422, 0.1388, 0.4063, 0.1388, 0.5623, 0.875, 0.578, 0.875, 0.578, 0.8888, 0.5623, 0.8888, 0.4063, 0.1526, 0.422, 0.1526, 0.422, 0.1667, 0.4063, 0.1667, 0.5623, 0.9026, 0.578, 0.9026, 0.578, 0.9167, 0.5623, 0.9167, 0.4063, 0.1809, 0.422, 0.1809, 0.422, 0.1982, 0.4063, 0.1982, 0.5623, 0.9309, 0.578, 0.9309, 0.578, 0.9482, 0.5623, 0.9482, 0.4063, 0.2155, 0.422, 0.2155, 0.422, 0.2327, 0.4063, 0.2327, 0.5623, 0.9827, 0.5623, 0.9655, 0.5623, 0.9655, 0.5623, 0.9827, 0.5623, 0.9827, 0.578, 0.9827, 0.578, 1.0, 0.5623, 1.0, 0.625, 0.6873, 0.875, 0.6873, 0.875, 0.703, 0.625, 0.703, 0.5623, 0.8594, 0.578, 0.8594, 0.578, 0.875, 0.5623, 0.875, 0.5623, 0.9167, 0.578, 0.9167, 0.578, 0.9309, 0.5623, 0.9309, 0.5623, 0.7969, 0.578, 0.7969, 0.578, 0.8125, 0.5623, 0.8125, 0.5623, 0.9482, 0.578, 0.9482, 0.578, 0.9655, 0.5623, 0.9655, 0.5623, 0.8281, 0.578, 0.8281, 0.578, 0.8438, 0.5623, 0.8438, 0.5623, 0.7656, 0.578, 0.7656, 0.578, 0.7812, 0.5623, 0.7812, 0.5623, 0.8888, 0.578, 0.8888, 0.578, 0.9026, 0.5623, 0.9026, 0.4063, 0.1388, 0.422, 0.1388, 0.422, 0.1526, 0.4063, 0.1526, 0.4063, 0.01562, 0.422, 0.01562, 0.422, 0.03125, 0.4063, 0.03125, 0.4063, 0.07812, 0.422, 0.07812, 0.422, 0.09375, 0.4063, 0.09375, 0.4063, 0.1982, 0.422, 0.1982, 0.422, 0.2155, 0.4063, 0.2155, 0.375, 0.2813, 0.625, 0.2813, 0.625, 0.297, 0.375, 0.297, 0.4063, 0.2327, 0.422, 0.2327, 0.422, 0.25, 0.4063, 0.25, 0.4063, 0.1094, 0.422, 0.1094, 0.422, 0.125, 0.4063, 0.125, 0.4063, 0.1667, 0.422, 0.1667, 0.422, 0.1809, 0.4063, 0.1809, 0.4063, 0.04688, 0.422, 0.04688, 0.422, 0.0625, 0.4063, 0.0625, 0.5937, 0.75, 0.6093, 0.75, 0.6093, 0.7656, 0.5937, 0.7656, 0.375, 0.0, 0.3907, 0.0, 0.3907, 0.01562, 0.375, 0.01562, 0.5937, 0.7969, 0.5937, 0.7812, 0.5937, 0.7812, 0.5937, 0.7969, 0.375, 0.03125, 0.3907, 0.03125, 0.3907, 0.04688, 0.375, 0.04688, 0.5937, 0.8281, 0.5937, 0.8125, 0.5937, 0.8125, 0.5937, 0.8281, 0.375, 0.0625, 0.3907, 0.0625, 0.3907, 0.07812, 0.375, 0.07812, 0.5937, 0.8438, 0.6093, 0.8438, 0.6093, 0.8438, 0.5937, 0.8438, 0.375, 0.09375, 0.3907, 0.09375, 0.3907, 0.1094, 0.375, 0.1094, 0.6093, 0.8888, 0.5937, 0.8888, 0.5937, 0.8888, 0.6093, 0.8888, 0.375, 0.125, 0.3907, 0.125, 0.3907, 0.1388, 0.375, 0.1388, 0.5937, 0.9026, 0.6093, 0.9026, 0.6093, 0.9026, 0.5937, 0.9026, 0.375, 0.1526, 0.3907, 0.1526, 0.3907, 0.1667, 0.375, 0.1667, 0.5937, 0.9309, 0.6093, 0.9309, 0.6093, 0.9309, 0.5937, 0.9309, 0.375, 0.1809, 0.3907, 0.1809, 0.3907, 0.1982, 0.375, 0.1982, 0.5937, 0.9827, 0.5937, 0.9655, 0.5937, 0.9655, 0.5937, 0.9827, 0.375, 0.2155, 0.3907, 0.2155, 0.3907, 0.2327, 0.375, 0.2327, 0.375, 0.04688, 0.3907, 0.04688, 0.3907, 0.0625, 0.375, 0.0625, 0.375, 0.1667, 0.3907, 0.1667, 0.3907, 0.1809, 0.375, 0.1809, 0.375, 0.1094, 0.3907, 0.1094, 0.3907, 0.125, 0.375, 0.125, 0.375, 0.2327, 0.3907, 0.2327, 0.3907, 0.25, 0.375, 0.25, 0.375, 0.25, 0.625, 0.25, 0.625, 0.2657, 0.375, 0.2657, 0.375, 0.1982, 0.3907, 0.1982, 0.3907, 0.2155, 0.375, 0.2155, 0.375, 0.07812, 0.3907, 0.07812, 0.3907, 0.09375, 0.375, 0.09375, 0.375, 0.01562, 0.3907, 0.01562, 0.3907, 0.03125, 0.375, 0.03125, 0.375, 0.1388, 0.3907, 0.1388, 0.3907, 0.1526, 0.375, 0.1526, 0.5937, 0.8888, 0.6093, 0.8888, 0.6093, 0.9026, 0.5937, 0.9026, 0.5937, 0.7656, 0.6093, 0.7656, 0.6093, 0.7812, 0.5937, 0.7812, 0.5937, 0.8281, 0.6093, 0.8281, 0.6093, 0.8438, 0.5937, 0.8438, 0.5937, 0.9482, 0.6093, 0.9482, 0.6093, 0.9655, 0.5937, 0.9655, 0.5937, 0.7969, 0.6093, 0.7969, 0.6093, 0.8125, 0.5937, 0.8125, 0.5937, 0.9167, 0.6093, 0.9167, 0.6093, 0.9309, 0.5937, 0.9309, 0.5937, 0.8594, 0.6093, 0.8594, 0.6093, 0.875, 0.5937, 0.875, 0.625, 0.7187, 0.875, 0.7187, 0.875, 0.7343, 0.625, 0.7343, 0.5937, 0.9827, 0.6093, 0.9827, 0.6093, 1.0, 0.5937, 1.0, 0.5937, 0.9655, 0.6093, 0.9655, 0.6093, 0.9827, 0.5937, 0.9827, 0.6093, 0.9655, 0.6093, 0.9827, 0.6093, 0.9827, 0.6093, 0.9655, 0.6093, 0.9827, 0.5937, 0.9827, 0.5937, 0.9827, 0.6093, 0.9827, 0.5937, 0.9655, 0.6093, 0.9655, 0.6093, 0.9655, 0.5937, 0.9655, 0.5937, 0.9309, 0.6093, 0.9309, 0.6093, 0.9482, 0.5937, 0.9482, 0.6093, 0.9309, 0.6093, 0.9482, 0.6093, 0.9482, 0.6093, 0.9309, 0.6093, 0.9482, 0.5937, 0.9482, 0.5937, 0.9482, 0.6093, 0.9482, 0.5937, 0.9482, 0.5937, 0.9309, 0.5937, 0.9309, 0.5937, 0.9482, 0.5937, 0.9026, 0.6093, 0.9026, 0.6093, 0.9167, 0.5937, 0.9167, 0.6093, 0.9167, 0.5937, 0.9167, 0.5937, 0.9167, 0.6093, 0.9167, 0.6093, 0.9026, 0.6093, 0.9167, 0.6093, 0.9167, 0.6093, 0.9026, 0.5937, 0.9167, 0.5937, 0.9026, 0.5937, 0.9026, 0.5937, 0.9167, 0.5937, 0.875, 0.6093, 0.875, 0.6093, 0.8888, 0.5937, 0.8888, 0.6093, 0.875, 0.6093, 0.8888, 0.6093, 0.8888, 0.6093, 0.875, 0.5937, 0.8888, 0.5937, 0.875, 0.5937, 0.875, 0.5937, 0.8888, 0.5937, 0.875, 0.6093, 0.875, 0.6093, 0.875, 0.5937, 0.875, 0.5937, 0.8438, 0.6093, 0.8438, 0.6093, 0.8594, 0.5937, 0.8594, 0.5937, 0.8594, 0.5937, 0.8438, 0.5937, 0.8438, 0.5937, 0.8594, 0.6093, 0.8438, 0.6093, 0.8594, 0.6093, 0.8594, 0.6093, 0.8438, 0.6093, 0.8594, 0.5937, 0.8594, 0.5937, 0.8594, 0.6093, 0.8594, 0.5937, 0.8125, 0.6093, 0.8125, 0.6093, 0.8281, 0.5937, 0.8281, 0.6093, 0.8125, 0.6093, 0.8281, 0.6093, 0.8281, 0.6093, 0.8125, 0.5937, 0.8125, 0.6093, 0.8125, 0.6093, 0.8125, 0.5937, 0.8125, 0.6093, 0.8281, 0.5937, 0.8281, 0.5937, 0.8281, 0.6093, 0.8281, 0.5937, 0.7812, 0.6093, 0.7812, 0.6093, 0.7969, 0.5937, 0.7969, 0.5937, 0.7812, 0.6093, 0.7812, 0.6093, 0.7812, 0.5937, 0.7812, 0.6093, 0.7969, 0.5937, 0.7969, 0.5937, 0.7969, 0.6093, 0.7969, 0.6093, 0.7812, 0.6093, 0.7969, 0.6093, 0.7969, 0.6093, 0.7812, 0.578, 0.7656, 0.5937, 0.7656, 0.5937, 0.7812, 0.578, 0.7812, 0.5937, 0.7812, 0.578, 0.7812, 0.578, 0.7812, 0.5937, 0.7812, 0.5937, 0.7656, 0.5937, 0.7812, 0.5937, 0.7812, 0.5937, 0.7656, 0.578, 0.7656, 0.5937, 0.7656, 0.5937, 0.7656, 0.578, 0.7656, 0.5466, 0.7656, 0.5623, 0.7656, 0.5623, 0.7812, 0.5466, 0.7812, 0.5466, 0.7656, 0.5623, 0.7656, 0.5623, 0.7656, 0.5466, 0.7656, 0.5623, 0.7812, 0.5466, 0.7812, 0.5466, 0.7812, 0.5623, 0.7812, 0.5466, 0.7812, 0.5466, 0.7656, 0.5466, 0.7656, 0.5466, 0.7812, 0.5153, 0.7656, 0.531, 0.7656, 0.531, 0.7812, 0.5153, 0.7812, 0.5153, 0.7812, 0.5153, 0.7656, 0.5153, 0.7656, 0.5153, 0.7812, 0.531, 0.7812, 0.5153, 0.7812, 0.5153, 0.7812, 0.531, 0.7812, 0.5153, 0.7656, 0.531, 0.7656, 0.531, 0.7656, 0.5153, 0.7656, 0.484, 0.7656, 0.4996, 0.7656, 0.4996, 0.7812, 0.484, 0.7812, 0.484, 0.7656, 0.4996, 0.7656, 0.4996, 0.7656, 0.484, 0.7656, 0.4996, 0.7812, 0.484, 0.7812, 0.484, 0.7812, 0.4996, 0.7812, 0.484, 0.7812, 0.484, 0.7656, 0.484, 0.7656, 0.484, 0.7812, 0.4529, 0.7656, 0.4685, 0.7656, 0.4685, 0.7812, 0.4529, 0.7812, 0.4685, 0.7656, 0.4685, 0.7812, 0.4685, 0.7812, 0.4685, 0.7656, 0.4529, 0.7812, 0.4529, 0.7656, 0.4529, 0.7656, 0.4529, 0.7812, 0.4685, 0.7812, 0.4529, 0.7812, 0.4529, 0.7812, 0.4685, 0.7812, 0.4217, 0.7656, 0.4373, 0.7656, 0.4373, 0.7812, 0.4217, 0.7812, 0.4373, 0.7656, 0.4373, 0.7812, 0.4373, 0.7812, 0.4373, 0.7656, 0.4373, 0.7812, 0.4217, 0.7812, 0.4217, 0.7812, 0.4373, 0.7812, 0.4217, 0.7812, 0.4217, 0.7656, 0.4217, 0.7656, 0.4217, 0.7812, 0.3906, 0.7656, 0.4062, 0.7656, 0.4062, 0.7812, 0.3906, 0.7812, 0.3906, 0.7656, 0.4062, 0.7656, 0.4062, 0.7656, 0.3906, 0.7656, 0.3906, 0.7812, 0.3906, 0.7656, 0.3906, 0.7656, 0.3906, 0.7812, 0.4062, 0.7812, 0.3906, 0.7812, 0.3906, 0.7812, 0.4062, 0.7812, 0.3906, 0.7969, 0.4062, 0.7969, 0.4062, 0.8125, 0.3906, 0.8125, 0.3906, 0.7969, 0.4062, 0.7969, 0.4062, 0.7969, 0.3906, 0.7969, 0.3906, 0.8125, 0.3906, 0.7969, 0.3906, 0.7969, 0.3906, 0.8125, 0.4062, 0.8125, 0.3906, 0.8125, 0.3906, 0.8125, 0.4062, 0.8125, 0.3906, 0.8281, 0.4062, 0.8281, 0.4062, 0.8438, 0.3906, 0.8438, 0.4062, 0.8438, 0.3906, 0.8438, 0.3906, 0.8438, 0.4062, 0.8438, 0.3906, 0.8281, 0.4062, 0.8281, 0.4062, 0.8281, 0.3906, 0.8281, 0.4062, 0.8281, 0.4062, 0.8438, 0.4062, 0.8438, 0.4062, 0.8281, 0.3906, 0.8594, 0.4062, 0.8594, 0.4062, 0.875, 0.3906, 0.875, 0.3906, 0.875, 0.3906, 0.8594, 0.3906, 0.8594, 0.3906, 0.875, 0.3906, 0.8594, 0.4062, 0.8594, 0.4062, 0.8594, 0.3906, 0.8594, 0.4062, 0.875, 0.3906, 0.875, 0.3906, 0.875, 0.4062, 0.875, 0.3906, 0.8888, 0.4062, 0.8888, 0.4062, 0.9026, 0.3906, 0.9026, 0.3906, 0.9026, 0.3906, 0.8888, 0.3906, 0.8888, 0.3906, 0.9026, 0.4062, 0.9026, 0.3906, 0.9026, 0.3906, 0.9026, 0.4062, 0.9026, 0.3906, 0.8888, 0.4062, 0.8888, 0.4062, 0.8888, 0.3906, 0.8888, 0.3906, 0.9167, 0.4062, 0.9167, 0.4062, 0.9309, 0.3906, 0.9309, 0.4062, 0.9167, 0.4062, 0.9309, 0.4062, 0.9309, 0.4062, 0.9167, 0.3906, 0.9167, 0.4062, 0.9167, 0.4062, 0.9167, 0.3906, 0.9167, 0.3906, 0.9309, 0.3906, 0.9167, 0.3906, 0.9167, 0.3906, 0.9309, 0.3906, 0.9482, 0.4062, 0.9482, 0.4062, 0.9655, 0.3906, 0.9655, 0.3906, 0.9655, 0.3906, 0.9482, 0.3906, 0.9482, 0.3906, 0.9655, 0.4062, 0.9482, 0.4062, 0.9655, 0.4062, 0.9655, 0.4062, 0.9482, 0.3906, 0.9482, 0.4062, 0.9482, 0.4062, 0.9482, 0.3906, 0.9482, 0.4062, 0.9655, 0.4217, 0.9655, 0.4217, 0.9827, 0.4062, 0.9827, 0.4062, 0.9827, 0.4062, 0.9655, 0.4062, 0.9655, 0.4062, 0.9827, 0.4217, 0.9827, 0.4062, 0.9827, 0.4062, 0.9827, 0.4217, 0.9827, 0.4217, 0.9655, 0.4217, 0.9827, 0.4217, 0.9827, 0.4217, 0.9655, 0.4373, 0.9655, 0.4529, 0.9655, 0.4529, 0.9827, 0.4373, 0.9827, 0.4373, 0.9827, 0.4373, 0.9655, 0.4373, 0.9655, 0.4373, 0.9827, 0.4529, 0.9655, 0.4529, 0.9827, 0.4529, 0.9827, 0.4529, 0.9655, 0.4529, 0.9827, 0.4373, 0.9827, 0.4373, 0.9827, 0.4529, 0.9827, 0.4685, 0.9655, 0.484, 0.9655, 0.484, 0.9827, 0.4685, 0.9827, 0.484, 0.9655, 0.484, 0.9827, 0.484, 0.9827, 0.484, 0.9655, 0.484, 0.9827, 0.4685, 0.9827, 0.4685, 0.9827, 0.484, 0.9827, 0.4685, 0.9827, 0.4685, 0.9655, 0.4685, 0.9655, 0.4685, 0.9827, 0.4996, 0.9655, 0.5153, 0.9655, 0.5153, 0.9827, 0.4996, 0.9827, 0.4996, 0.9655, 0.5153, 0.9655, 0.5153, 0.9655, 0.4996, 0.9655, 0.5153, 0.9655, 0.5153, 0.9827, 0.5153, 0.9827, 0.5153, 0.9655, 0.4996, 0.9827, 0.4996, 0.9655, 0.4996, 0.9655, 0.4996, 0.9827, 0.531, 0.9655, 0.5466, 0.9655, 0.5466, 0.9827, 0.531, 0.9827, 0.5466, 0.9655, 0.5466, 0.9827, 0.5466, 0.9827, 0.5466, 0.9655, 0.531, 0.9655, 0.5466, 0.9655, 0.5466, 0.9655, 0.531, 0.9655, 0.531, 0.9827, 0.531, 0.9655, 0.531, 0.9655, 0.531, 0.9827, 0.5623, 0.9655, 0.578, 0.9655, 0.578, 0.9827, 0.5623, 0.9827, 0.5623, 0.9655, 0.578, 0.9655, 0.578, 0.9655, 0.5623, 0.9655, 0.578, 0.9655, 0.578, 0.9827, 0.578, 0.9827, 0.578, 0.9655, 0.578, 0.9827, 0.5623, 0.9827, 0.5623, 0.9827, 0.578, 0.9827])
me_cube_002.materials.append(mat_material)
me_cube_002.use_remesh_preserve_volume = False
me_cube_002.use_remesh_preserve_attributes = False
me_cube_002.use_mirror_vertex_groups = False
me_cube_002.update()

# ---- objects
ob_cube_001 = bpy.data.objects.new('Cube.001', me_cube_002)

# ---- transforms, parenting, visibility, modifiers, constraints
ob_cube_001.location = (0.0, 0.0, 1.619)
ob_cube_001.scale = (1.149, 1.149, -0.05051)
ob_cube_001.lock_rotations_4d = False
ob_cube_001.empty_display_type = 'ARROWS'
ob_cube_001.lineart.crease_threshold = 0.0
_m = ob_cube_001.modifiers.new('Mirror', 'MIRROR')
_m.use_axis = (False, False, False)
_m.use_bisect_axis = (True, True, False)
_m.use_bisect_flip_axis = (True, True, False)

# ---- collection membership
col_collection.objects.link(ob_cube_001)

# ---- scene / render settings (as saved in the file)
scene.frame_start = 1; scene.frame_end = 250; scene.frame_set(1)
scene.render.engine = 'BLENDER_EEVEE_NEXT'
scene.cycles.use_denoising = False
scene.cycles.samples = 128
scene.cycles.sampling_pattern = 'TABULATED_SOBOL'
scene.cycles.use_adaptive_sampling = False
scene.cycles.use_light_tree = False
scene.view_settings.view_transform = 'Filmic'
bpy.context.view_layer.update()

# ---- added for rendering (the .blend has no active camera and no usable light): camera, sun
cam_auto = bpy.data.cameras.new('AutoCamera')
cam_auto.lens = 50.0
cam_auto.sensor_width = 36.0
cam_auto.clip_end = 1000.0
ob_auto_camera = bpy.data.objects.new('AutoCamera', cam_auto)
scene.collection.objects.link(ob_auto_camera)
ob_auto_camera.location = (3.39362, -4.07234, 3.53335)
ob_auto_camera.rotation_euler = (1.09748, -7.21219e-08, 0.694738)
scene.camera = ob_auto_camera
light_auto_sun = bpy.data.lights.new('AutoSun', 'SUN')
light_auto_sun.energy = 3.0
light_auto_sun.angle = 0.0523599
ob_auto_sun = bpy.data.objects.new('AutoSun', light_auto_sun)
scene.collection.objects.link(ob_auto_sun)
ob_auto_sun.rotation_euler = (0.872665, 0.174533, 0.523599)
bpy.context.view_layer.update()
